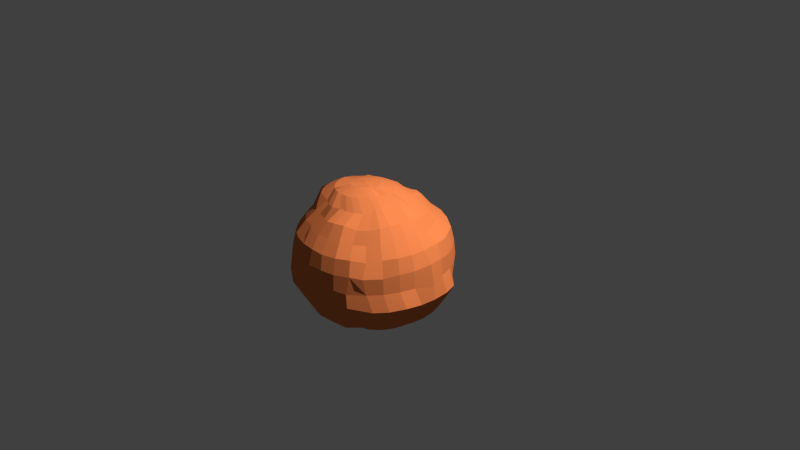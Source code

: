 # Source: rock.blend  (saved by Blender 2.76.0; exported with 4.5.12 LTS)
import bpy
from mathutils import Matrix  # noqa: F401  (used for matrix-valued properties, if any)

bpy.ops.wm.read_factory_settings(use_empty=True)
scene = bpy.context.scene
scene.name = 'Scene'

# ---- collections
col_collection_1 = bpy.data.collections.new('Collection 1'); scene.collection.children.link(col_collection_1)

# ---- materials (node trees are filled in below, after node groups)
mat_none = bpy.data.materials.new('None')
mat_none.alpha_threshold = 0.0
mat_none.use_transparent_shadow = False
mat_none.specular_color = (0.8, 0.8, 0.8)
mat_none.roughness = 0.5
mat_none.specular_intensity = 1.0
mat_material_001 = bpy.data.materials.new('Material.001')
mat_material_001.alpha_threshold = 0.0
mat_material_001.use_transparent_shadow = False
mat_material_001.diffuse_color = (0.8, 0.2132, 0.06689, 1.0)
mat_material_001.roughness = 0.5

# ---- material node trees

# ---- world
world_world = bpy.data.worlds.new('World'); scene.world = world_world
world_world.color = (0.05088, 0.05088, 0.05088)
world_world.use_sun_shadow = False
world_world.sun_shadow_jitter_overblur = 0.0
world_world.cycles.sampling_method = 'MANUAL'
world_world.cycles.sample_map_resolution = 256

# ---- cameras
cam_camera = bpy.data.cameras.new('Camera')
cam_camera.clip_end = 100.0
cam_camera.lens = 35.0
cam_camera.sensor_width = 32.0
cam_camera.sensor_height = 18.0
cam_camera.ortho_scale = 7.314
cam_camera.dof.focus_distance = 0.0
cam_camera.dof.aperture_fstop = 128.0

# ---- lights
light_lamp = bpy.data.lights.new('Lamp', 'SPOT')
light_lamp.transmission_factor = 0.0
light_lamp.cutoff_distance = 30.0
light_lamp.energy = 2000.0
light_lamp.shadow_buffer_clip_start = 1.001
light_lamp.shadow_soft_size = 0.1
light_lamp.shadow_maximum_resolution = 0.006
light_lamp.use_absolute_resolution = True
light_lamp.spot_size = 1.309
light_lamp.cycles.use_multiple_importance_sampling = False

# ---- meshes
me_sphere = bpy.data.meshes.new('Sphere')
me_sphere.from_pydata([(-0.9921, -0.2079, -0.001375), (-1.012, -0.00586, -0.001375), (-0.9921, -0.00586, -0.2034), (-0.9915, -0.2179, -0.206), (-0.5202, 0.9209, -0.007733), (-0.3326, 0.9449, -0.007733), (-0.3289, 0.9449, -0.04579), (-0.5129, 0.888, -0.08239), (-0.9196, -0.3944, -0.007733), (-0.9018, -0.3944, -0.188), (-0.6931, 0.8285, -0.007733), (-0.6824, 0.8285, -0.1161), (-0.8272, -0.5673, -0.007733), (-0.8112, -0.5673, -0.1699), (-0.8517, 0.7229, -0.001495), (-0.8311, 0.7042, -0.1457), (-0.7564, -0.7285, -0.007733), (-0.7428, -0.7285, -0.1457), (-0.8625, 0.5438, -0.001495), (-0.8465, 0.5438, -0.1637), (-0.5863, -0.7812, -0.04104), (-0.5756, -0.7812, -0.1494), (-0.9331, 0.3905, -0.001375), (-0.9147, 0.3905, -0.1881), (-0.4134, -0.8736, -0.04104), (-0.4061, -0.8736, -0.1157), (-0.9921, 0.1962, -0.001375), (-0.9725, 0.1962, -0.1996), (-0.2258, -0.9305, -0.04104), (-0.2221, -0.9305, -0.0791), (-0.3843, -0.8736, -0.1875), (-0.211, -0.9305, -0.1157), (-0.9337, 0.1862, -0.3966), (-0.9521, -0.01585, -0.4042), (-0.9337, -0.2179, -0.3966), (-0.3178, 0.9449, -0.08239), (-0.4911, 0.888, -0.1542), (-0.8493, -0.3944, -0.3613), (-0.6508, 0.8285, -0.2203), (-0.7639, -0.5673, -0.3259), (-0.6772, 0.6767, -0.2783), (-0.7026, -0.7285, -0.2783), (-0.8175, 0.5342, -0.3259), (-0.544, -0.7812, -0.2536), (-0.8792, 0.3805, -0.374), (-0.5995, 0.7956, -0.3164), (-0.6119, 0.6767, -0.4006), (-0.7407, -0.5769, -0.4697), (-0.6187, -0.7285, -0.4339), (-0.7407, 0.5342, -0.4697), (-0.4927, -0.7812, -0.3497), (-0.7908, 0.3805, -0.5395), (-0.3489, -0.8736, -0.2536), (-0.8398, 0.1862, -0.5722), (-0.193, -0.9305, -0.1494), (-0.8564, -0.01585, -0.5833), (-0.8398, -0.2179, -0.5722), (-0.2997, 0.9449, -0.1161), (-0.4557, 0.888, -0.2203), (-0.7639, -0.3944, -0.521), (-0.7135, 0.1862, -0.7262), (-0.7276, -0.01585, -0.7402), (-0.7135, -0.2179, -0.7262), (-0.2755, 0.9449, -0.1457), (-0.4081, 0.888, -0.2783), (-0.649, -0.3944, -0.661), (-0.5304, 0.8285, -0.4006), (-0.6373, -0.5769, -0.5957), (-0.5239, 0.6767, -0.5077), (-0.5493, -0.7285, -0.5077), (-0.6373, 0.5342, -0.5957), (-0.4236, -0.7812, -0.4339), (-0.6718, 0.3805, -0.6845), (-0.3013, -0.8736, -0.3116), (-0.1687, -0.9305, -0.179), (-0.5113, -0.5769, -0.6991), (-0.4422, -0.7285, -0.5957), (-0.4168, 0.6767, -0.5957), (-0.5113, 0.5342, -0.6991), (-0.3394, -0.7812, -0.503), (-0.5268, 0.3805, -0.8035), (-0.2434, -0.8736, -0.3592), (-0.5595, 0.1862, -0.8525), (-0.1391, -0.9305, -0.2033), (-0.5706, -0.01585, -0.8691), (-0.5595, -0.2179, -0.8525), (-0.2459, 0.9449, -0.1699), (-0.3501, 0.888, -0.3259), (-0.509, -0.3944, -0.7759), (-0.3326, 0.801, -0.4697), (-0.3915, -0.01585, -0.9648), (-0.3839, -0.2179, -0.9464), (-0.2122, 0.9449, -0.188), (-0.284, 0.888, -0.3613), (-0.4029, -0.4041, -0.8613), (-0.2366, 0.801, -0.521), (-0.3675, -0.5769, -0.7759), (-0.2945, 0.6767, -0.661), (-0.3199, -0.7285, -0.661), (-0.3675, 0.5342, -0.7759), (-0.2433, -0.7812, -0.5543), (-0.4169, 0.3705, -0.8919), (-0.1772, -0.8736, -0.3946), (-0.4267, 0.2164, -0.9464), (-0.1054, -0.9305, -0.2213), (-0.1619, 0.6767, -0.7013), (-0.2115, 0.5342, -0.8232), (-0.1873, -0.7285, -0.7013), (-0.1391, -0.7812, -0.5859), (-0.2802, 0.4007, -0.9464), (-0.1054, -0.8736, -0.4164), (-0.2917, 0.2064, -1.004), (-0.0688, -0.9305, -0.2324), (-0.2553, 0.03515, -1.044), (-0.2489, -0.2279, -1.004), (-0.1756, 0.9449, -0.1991), (-0.2122, 0.888, -0.3831), (-0.2296, -0.4041, -0.9139), (-0.1323, 0.801, -0.5526), (-0.2115, -0.5769, -0.8232), (-0.05328, 0.03515, -1.064), (-0.05328, -0.1669, -1.044), (-0.1375, 0.9449, -0.2028), (-0.1375, 0.888, -0.3904), (-0.01047, -0.3743, -0.9515), (-0.02395, 0.7681, -0.5633), (-0.01047, -0.5472, -0.859), (-0.02395, 0.6767, -0.7148), (-0.04932, -0.7285, -0.7148), (-0.06531, 0.5543, -0.8392), (-0.03074, -0.7812, -0.5966), (-0.09352, 0.4007, -0.9648), (-0.03074, -0.8736, -0.4237), (-0.09352, 0.2064, -1.024), (-0.03074, -0.9305, -0.2361), (0.1275, -0.6988, -0.7211), (0.07764, -0.7812, -0.5859), (0.0969, 0.5543, -0.8232), (0.09317, 0.4007, -0.9464), (0.04392, -0.8736, -0.4164), (0.1449, 0.2372, -1.025), (0.007318, -0.9305, -0.2324), (0.1488, 0.03515, -1.044), (0.1449, -0.1669, -1.025), (-0.09947, 0.9449, -0.1991), (-0.06287, 0.888, -0.3831), (0.1698, -0.3743, -0.9337), (0.08444, 0.7681, -0.5526), (0.1517, -0.5472, -0.8431), (0.07264, 0.7058, -0.7013), (0.3355, -0.1669, -0.9669), (0.3431, -0.3743, -0.8811), (0.008917, 0.888, -0.3613), (0.1887, 0.7681, -0.521), (0.3077, -0.5472, -0.7958), (0.2053, 0.7058, -0.661), (0.2213, -0.7285, -0.661), (0.2529, 0.5543, -0.7759), (0.1819, -0.7812, -0.5543), (0.3129, 0.4315, -0.9125), (0.1157, -0.8736, -0.3946), (0.3355, 0.2372, -0.9669), (0.04392, -0.9305, -0.2213), (0.3431, 0.03515, -0.9853), (-0.06287, 0.9449, -0.188), (0.2779, -0.7812, -0.503), (0.1819, -0.8736, -0.3592), (0.5046, 0.4221, -0.8241), (0.5111, 0.2372, -0.8731), (0.07764, -0.9305, -0.2033), (0.5222, 0.03515, -0.8896), (0.554, -0.1971, -0.8731), (-0.02914, 0.9449, -0.1699), (0.07508, 0.888, -0.3259), (0.5977, -0.3865, -0.799), (0.2847, 0.7681, -0.4697), (0.5075, -0.5892, -0.7023), (0.3689, 0.6438, -0.5957), (0.3435, -0.7285, -0.5957), (0.3966, 0.5543, -0.6991), (0.1331, 0.888, -0.2783), (0.3689, 0.7681, -0.4006), (0.6988, -0.4163, -0.6642), (0.6335, -0.5892, -0.5989), (0.4761, 0.6438, -0.5077), (0.5456, -0.7407, -0.5109), (0.564, 0.5251, -0.5957), (0.4541, -0.7773, -0.4126), (0.6925, 0.3919, -0.7051), (0.2399, -0.8736, -0.3116), (0.7079, 0.207, -0.7467), (0.1072, -0.9305, -0.179), (0.722, 0.004922, -0.7608), (0.7079, -0.1971, -0.7467), (0.0004195, 0.9449, -0.1457), (0.7852, 0.4013, -0.56), (0.8342, 0.207, -0.5928), (0.2874, -0.8736, -0.2536), (0.1315, -0.9305, -0.1494), (0.8508, 0.004922, -0.6038), (0.8342, -0.1971, -0.5928), (0.02468, 0.9449, -0.1161), (0.1807, 0.888, -0.2203), (0.8526, -0.3865, -0.5441), (0.438, 0.7681, -0.3164), (0.7369, -0.5892, -0.4729), (0.564, 0.6438, -0.4006), (0.6491, -0.7246, -0.4126), (0.642, 0.5342, -0.4697), (0.5417, -0.7773, -0.3617), (0.938, -0.3865, -0.3843), (0.8294, -0.573, -0.338), (0.4893, 0.7681, -0.2203), (0.6293, 0.6767, -0.2783), (0.7145, -0.6529, -0.2904), (0.7189, 0.5342, -0.3259), (0.5931, -0.7773, -0.2657), (0.8737, 0.4013, -0.3946), (0.4333, -0.8697, -0.1995), (0.9281, 0.207, -0.4172), (0.1495, -0.9305, -0.1157), (0.9465, 0.004922, -0.4248), (1.026, -0.2098, -0.4205), (0.04271, 0.9449, -0.08239), (0.216, 0.888, -0.1542), (0.4551, -0.8697, -0.1277), (0.1606, -0.9305, -0.0791), (0.9933, 0.2354, -0.2266), (1.005, 0.004922, -0.2305), (1.084, -0.2098, -0.2299), (0.05381, 0.9449, -0.04579), (0.2378, 0.888, -0.08239), (0.9673, -0.4001, -0.2), (0.4145, 0.856, -0.1161), (0.8767, -0.573, -0.182), (0.6767, 0.7041, -0.1457), (0.7547, -0.6529, -0.1577), (0.7733, 0.5616, -0.1699), (0.6247, -0.7773, -0.1615), (0.9355, 0.4297, -0.2151), (0.5387, 0.8285, -0.007733), (0.6649, 0.7132, -0.007733), (0.8927, -0.573, -0.01976), (0.7683, -0.6529, -0.01976), (0.7893, 0.5616, -0.007733), (0.6354, -0.7773, -0.05307), (0.9136, 0.3989, -0.007837), (0.4625, -0.8697, -0.05307), (1.013, 0.2354, -0.02839), (0.1643, -0.9305, -0.04104), (1.083, -0.03851, -0.01116), (1.08, -0.2239, -0.02029), (0.05756, 0.9449, -0.007733), (0.2452, 0.9209, -0.007733), (0.9851, -0.4001, -0.01976), (0.9531, 0.2046, 0.1904), (0.9652, -0.02587, 0.1942), (1.06, -0.2239, 0.1779), (0.05381, 0.9449, 0.03033), (0.2378, 0.9209, 0.06692), (0.9673, -0.4001, 0.1605), (0.4145, 0.856, 0.1007), (0.8767, -0.573, 0.1425), (0.6513, 0.7132, 0.1302), (0.7547, -0.6529, 0.1182), (0.7733, 0.5616, 0.1545), (0.6061, -0.7773, 0.08863), (0.8953, 0.3989, 0.1789), (0.4551, -0.8697, 0.02159), (0.1606, -0.9305, -0.002981), (0.8294, -0.573, 0.2984), (0.7145, -0.6529, 0.2508), (0.6111, 0.7132, 0.2629), (0.726, 0.5616, 0.3105), (0.5745, -0.7773, 0.1928), (0.8408, 0.3989, 0.3584), (0.4333, -0.8697, 0.09338), (0.8953, 0.2046, 0.3809), (0.1495, -0.9305, 0.03362), (0.9063, -0.02587, 0.3885), (1.002, -0.2239, 0.3685), (0.04271, 0.9778, 0.06692), (0.216, 0.9209, 0.1387), (0.9148, -0.4001, 0.3338), (0.3829, 0.856, 0.2049), (0.8105, -0.02587, 0.5676), (0.8923, -0.2406, 0.5532), (0.02468, 0.9778, 0.1007), (0.1807, 0.9209, 0.2049), (0.8294, -0.4001, 0.4935), (0.3315, 0.856, 0.25), (0.7525, -0.573, 0.4422), (0.5711, 0.7041, 0.3851), (0.6491, -0.6529, 0.3731), (0.6491, 0.5616, 0.4542), (0.5231, -0.7773, 0.2889), (0.7524, 0.3989, 0.5238), (0.398, -0.8697, 0.1595), (0.794, 0.1762, 0.5566), (0.1315, -0.9305, 0.06734), (0.5612, -0.6529, 0.4802), (0.4541, -0.7773, 0.3731), (0.5386, 0.5342, 0.5802), (0.626, 0.3705, 0.6688), (0.3504, -0.8697, 0.2175), (0.6931, 0.2176, 0.7875), (0.1072, -0.9305, 0.09691), (0.6817, -0.02587, 0.7246), (0.7659, -0.2406, 0.7072), (0.0004195, 0.9778, 0.1302), (0.1331, 0.9209, 0.2629), (0.7145, -0.4001, 0.6335), (0.3689, 0.801, 0.3342), (0.6491, -0.5014, 0.5682), (0.4761, 0.6767, 0.4923), (-0.02914, 0.9778, 0.1545), (0.07508, 0.9209, 0.3105), (0.5392, -0.1865, 0.9138), (0.4885, -0.3641, 0.8348), (0.2847, 0.801, 0.4033), (0.5231, -0.5014, 0.6716), (0.3689, 0.6767, 0.5802), (0.4541, -0.6529, 0.5682), (0.4126, 0.5342, 0.6836), (0.3699, -0.7773, 0.4422), (0.5064, 0.4119, 0.8121), (0.2924, -0.8697, 0.2651), (0.5392, 0.2176, 0.8611), (0.07764, -0.9305, 0.1212), (0.5502, 0.01556, 0.9304), (0.2935, 0.5742, 0.7838), (0.341, 0.4119, 0.9005), (0.2924, -0.7773, 0.4602), (0.1157, -0.8736, 0.3125), (0.3635, 0.2176, 0.9549), (0.04392, -0.9305, 0.1392), (0.3712, 0.01556, 0.9733), (0.3635, -0.1865, 0.9549), (-0.06287, 0.9778, 0.1725), (0.008917, 0.9209, 0.3458), (0.3288, -0.3641, 0.9201), (0.1887, 0.801, 0.4546), (0.2935, -0.5369, 0.8348), (0.2459, 0.7257, 0.6689), (0.3318, -0.6529, 0.6335), (0.173, -0.1865, 1.013), (0.1555, -0.3641, 0.9727), (-0.06287, 0.9209, 0.3676), (0.08444, 0.801, 0.4862), (0.1375, -0.5369, 0.8821), (0.1132, 0.7257, 0.7092), (0.1992, -0.7246, 0.6738), (0.1375, 0.5742, 0.8311), (0.1882, -0.7773, 0.4918), (0.1615, 0.4119, 0.9549), (0.04392, -0.8736, 0.3343), (0.1981, 0.2397, 1.013), (0.007318, -0.9305, 0.1503), (0.1769, 0.01556, 1.032), (-0.09947, 0.9778, 0.1836), (-0.03074, -0.7812, 0.5145), (-0.03074, -0.8736, 0.3416), (-0.0001085, 0.434, 0.9733), (-0.0001085, 0.2397, 1.032), (-0.03074, -0.9305, 0.154), (-0.0001085, 0.03761, 1.052), (-0.0001085, -0.1645, 1.032), (-0.1375, 0.9778, 0.1874), (-0.1375, 0.9209, 0.3749), (-0.02473, -0.3641, 0.9905), (-0.02395, 0.801, 0.4969), (-0.02473, -0.5369, 0.898), (0.0006385, 0.7167, 0.7228), (-0.04932, -0.7285, 0.6994), (-0.02473, 0.5742, 0.8471), (-0.2122, 0.9209, 0.3676), (-0.1323, 0.801, 0.5372), (-0.1624, -0.3331, 0.9789), (-0.2115, -0.5769, 0.8078), (-0.1619, 0.6767, 0.6349), (-0.1873, -0.7285, 0.6858), (-0.1869, 0.5742, 0.8311), (-0.1391, -0.7812, 0.5039), (-0.1868, 0.434, 0.9549), (-0.1054, -0.8736, 0.3343), (-0.1983, 0.2397, 1.013), (-0.0688, -0.9305, 0.1503), (-0.2022, 0.03761, 1.032), (-0.1983, -0.1645, 1.065), (-0.1756, 0.9778, 0.1836), (-0.3663, 0.434, 0.9005), (-0.3889, 0.2397, 0.9549), (-0.1772, -0.8736, 0.3125), (-0.1054, -0.9305, 0.1392), (-0.3965, 0.03761, 1.026), (-0.3889, -0.1645, 1.008), (-0.2122, 0.9778, 0.1725), (-0.284, 0.9209, 0.3458), (-0.3603, -0.3731, 0.8521), (-0.2366, 0.801, 0.5055), (-0.3433, -0.5557, 0.7604), (-0.2945, 0.6767, 0.5946), (-0.3199, -0.7285, 0.6455), (-0.3433, 0.5555, 0.7095), (-0.2433, -0.7812, 0.4722), (-0.5201, -0.3731, 0.7667), (-0.487, -0.5557, 0.6836), (-0.3326, 0.801, 0.4542), (-0.3926, 0.6979, 0.5802), (-0.4422, -0.7285, 0.5802), (-0.487, 0.5555, 0.6836), (-0.3394, -0.7812, 0.4209), (-0.5572, 0.3926, 0.7878), (-0.2433, -0.8736, 0.2771), (-0.59, 0.1983, 0.8368), (-0.1391, -0.9305, 0.1212), (-0.5821, 0.006174, 0.8598), (-0.571, -0.1959, 0.8433), (-0.2459, 0.9449, 0.1545), (-0.3501, 0.9209, 0.3105), (-0.3013, -0.8736, 0.2296), (-0.1687, -0.9305, 0.09691), (-0.725, 0.2082, 0.717), (-0.739, 0.006174, 0.731), (-0.725, -0.1959, 0.717), (-0.2755, 0.9449, 0.1302), (-0.4081, 0.9209, 0.2629), (-0.6601, -0.3731, 0.6518), (-0.5304, 0.8285, 0.3851), (-0.6373, -0.5769, 0.5802), (-0.4814, 0.7076, 0.4985), (-0.5493, -0.7285, 0.4923), (-0.613, 0.5555, 0.5802), (-0.4236, -0.7812, 0.3518), (-0.7022, 0.3926, 0.6688), (-0.7407, -0.5769, 0.4542), (-0.6373, -0.7285, 0.3851), (-0.5936, 0.6863, 0.3914), (-0.6981, 0.5651, 0.4604), (-0.4927, -0.7812, 0.2676), (-0.8023, 0.4026, 0.5303), (-0.3489, -0.8736, 0.1716), (-0.8513, 0.2082, 0.563), (-0.193, -0.9305, 0.06734), (-0.8678, 0.006174, 0.5741), (-0.8513, -0.1959, 0.563), (-0.2997, 0.9449, 0.1007), (-0.4557, 0.9209, 0.2049), (-0.775, -0.3731, 0.5118), (-0.5995, 0.8285, 0.3009), (-0.908, 0.01619, 0.395), (-0.8896, -0.1859, 0.3874), (-0.3178, 0.9449, 0.06692), (-0.4911, 0.9209, 0.1387), (-0.831, -0.3847, 0.3521), (-0.6508, 0.8285, 0.2049), (-0.7639, -0.5673, 0.3105), (-0.6589, 0.6863, 0.2691), (-0.7026, -0.7285, 0.2629), (-0.7992, 0.5438, 0.3167), (-0.544, -0.7812, 0.1716), (-0.8907, 0.4026, 0.3648), (-0.3843, -0.8736, 0.1054), (-0.8896, 0.2183, 0.3874), (-0.211, -0.9305, 0.03362), (-0.8381, 0.7229, 0.1365), (-0.8465, 0.5438, 0.1607), (-0.7428, -0.7285, 0.1302), (-0.5756, -0.7812, 0.06734), (-0.9703, 0.3805, 0.1853), (-0.4061, -0.8736, 0.03362), (-0.9725, 0.1962, 0.1968), (-0.2221, -0.9305, -0.002981), (-0.9921, -0.00586, 0.2007), (-0.9725, -0.2079, 0.1968), (-0.3289, 0.9449, 0.03033), (-0.5129, 0.9209, 0.06692), (-0.8835, -0.3847, 0.1787), (-0.6824, 0.8285, 0.1007), (-0.8112, -0.5673, 0.1545), (-0.1375, 0.9642, -0.007733), (-0.03074, -0.9497, -0.04104)], [], [(0, 1, 2, 3), (4, 5, 6, 7), (8, 0, 3, 9), (10, 4, 7, 11), (12, 8, 9, 13), (14, 10, 11, 15), (16, 12, 13, 17), (18, 14, 15, 19), (20, 16, 17, 21), (22, 18, 19, 23), (24, 20, 21, 25), (26, 22, 23, 27), (28, 24, 25, 29), (1, 26, 27, 2), (29, 25, 30, 31), (2, 27, 32, 33), (3, 2, 33, 34), (7, 6, 35, 36), (9, 3, 34, 37), (11, 7, 36, 38), (13, 9, 37, 39), (15, 11, 38, 40), (17, 13, 39, 41), (19, 15, 40, 42), (21, 17, 41, 43), (23, 19, 42, 44), (25, 21, 43, 30), (27, 23, 44, 32), (40, 38, 45, 46), (41, 39, 47, 48), (42, 40, 46, 49), (43, 41, 48, 50), (44, 42, 49, 51), (30, 43, 50, 52), (32, 44, 51, 53), (31, 30, 52, 54), (33, 32, 53, 55), (34, 33, 55, 56), (36, 35, 57, 58), (37, 34, 56, 59), (38, 36, 58, 45), (39, 37, 59, 47), (55, 53, 60, 61), (56, 55, 61, 62), (58, 57, 63, 64), (59, 56, 62, 65), (45, 58, 64, 66), (47, 59, 65, 67), (46, 45, 66, 68), (48, 47, 67, 69), (49, 46, 68, 70), (50, 48, 69, 71), (51, 49, 70, 72), (52, 50, 71, 73), (53, 51, 72, 60), (54, 52, 73, 74), (69, 67, 75, 76), (70, 68, 77, 78), (71, 69, 76, 79), (72, 70, 78, 80), (73, 71, 79, 81), (60, 72, 80, 82), (74, 73, 81, 83), (61, 60, 82, 84), (62, 61, 84, 85), (64, 63, 86, 87), (65, 62, 85, 88), (66, 64, 87, 89), (67, 65, 88, 75), (68, 66, 89, 77), (85, 84, 90, 91), (87, 86, 92, 93), (88, 85, 91, 94), (89, 87, 93, 95), (75, 88, 94, 96), (77, 89, 95, 97), (76, 75, 96, 98), (78, 77, 97, 99), (79, 76, 98, 100), (80, 78, 99, 101), (81, 79, 100, 102), (82, 80, 101, 103), (83, 81, 102, 104), (84, 82, 103, 90), (99, 97, 105, 106), (100, 98, 107, 108), (101, 99, 106, 109), (102, 100, 108, 110), (103, 101, 109, 111), (104, 102, 110, 112), (90, 103, 111, 113), (91, 90, 113, 114), (93, 92, 115, 116), (94, 91, 114, 117), (95, 93, 116, 118), (96, 94, 117, 119), (97, 95, 118, 105), (98, 96, 119, 107), (114, 113, 120, 121), (116, 115, 122, 123), (117, 114, 121, 124), (118, 116, 123, 125), (119, 117, 124, 126), (105, 118, 125, 127), (107, 119, 126, 128), (106, 105, 127, 129), (108, 107, 128, 130), (109, 106, 129, 131), (110, 108, 130, 132), (111, 109, 131, 133), (112, 110, 132, 134), (113, 111, 133, 120), (130, 128, 135, 136), (131, 129, 137, 138), (132, 130, 136, 139), (133, 131, 138, 140), (134, 132, 139, 141), (120, 133, 140, 142), (121, 120, 142, 143), (123, 122, 144, 145), (124, 121, 143, 146), (125, 123, 145, 147), (126, 124, 146, 148), (127, 125, 147, 149), (128, 126, 148, 135), (129, 127, 149, 137), (146, 143, 150, 151), (147, 145, 152, 153), (148, 146, 151, 154), (149, 147, 153, 155), (135, 148, 154, 156), (137, 149, 155, 157), (136, 135, 156, 158), (138, 137, 157, 159), (139, 136, 158, 160), (140, 138, 159, 161), (141, 139, 160, 162), (142, 140, 161, 163), (143, 142, 163, 150), (145, 144, 164, 152), (160, 158, 165, 166), (161, 159, 167, 168), (162, 160, 166, 169), (163, 161, 168, 170), (150, 163, 170, 171), (152, 164, 172, 173), (151, 150, 171, 174), (153, 152, 173, 175), (154, 151, 174, 176), (155, 153, 175, 177), (156, 154, 176, 178), (157, 155, 177, 179), (158, 156, 178, 165), (159, 157, 179, 167), (175, 173, 180, 181), (176, 174, 182, 183), (177, 175, 181, 184), (178, 176, 183, 185), (179, 177, 184, 186), (165, 178, 185, 187), (167, 179, 186, 188), (166, 165, 187, 189), (168, 167, 188, 190), (169, 166, 189, 191), (170, 168, 190, 192), (171, 170, 192, 193), (173, 172, 194, 180), (174, 171, 193, 182), (190, 188, 195, 196), (191, 189, 197, 198), (192, 190, 196, 199), (193, 192, 199, 200), (180, 194, 201, 202), (182, 193, 200, 203), (181, 180, 202, 204), (183, 182, 203, 205), (184, 181, 204, 206), (185, 183, 205, 207), (186, 184, 206, 208), (187, 185, 207, 209), (188, 186, 208, 195), (189, 187, 209, 197), (205, 203, 210, 211), (206, 204, 212, 213), (207, 205, 211, 214), (208, 206, 213, 215), (209, 207, 214, 216), (195, 208, 215, 217), (197, 209, 216, 218), (196, 195, 217, 219), (198, 197, 218, 220), (199, 196, 219, 221), (200, 199, 221, 222), (202, 201, 223, 224), (203, 200, 222, 210), (204, 202, 224, 212), (220, 218, 225, 226), (221, 219, 227, 228), (222, 221, 228, 229), (224, 223, 230, 231), (210, 222, 229, 232), (212, 224, 231, 233), (211, 210, 232, 234), (213, 212, 233, 235), (214, 211, 234, 236), (215, 213, 235, 237), (216, 214, 236, 238), (217, 215, 237, 239), (218, 216, 238, 225), (219, 217, 239, 227), (235, 233, 240, 241), (236, 234, 242, 243), (237, 235, 241, 244), (238, 236, 243, 245), (239, 237, 244, 246), (225, 238, 245, 247), (227, 239, 246, 248), (226, 225, 247, 249), (228, 227, 248, 250), (229, 228, 250, 251), (231, 230, 252, 253), (232, 229, 251, 254), (233, 231, 253, 240), (234, 232, 254, 242), (250, 248, 255, 256), (251, 250, 256, 257), (253, 252, 258, 259), (254, 251, 257, 260), (240, 253, 259, 261), (242, 254, 260, 262), (241, 240, 261, 263), (243, 242, 262, 264), (244, 241, 263, 265), (245, 243, 264, 266), (246, 244, 265, 267), (247, 245, 266, 268), (248, 246, 267, 255), (249, 247, 268, 269), (264, 262, 270, 271), (265, 263, 272, 273), (266, 264, 271, 274), (267, 265, 273, 275), (268, 266, 274, 276), (255, 267, 275, 277), (269, 268, 276, 278), (256, 255, 277, 279), (257, 256, 279, 280), (259, 258, 281, 282), (260, 257, 280, 283), (261, 259, 282, 284), (262, 260, 283, 270), (263, 261, 284, 272), (280, 279, 285, 286), (282, 281, 287, 288), (283, 280, 286, 289), (284, 282, 288, 290), (270, 283, 289, 291), (272, 284, 290, 292), (271, 270, 291, 293), (273, 272, 292, 294), (274, 271, 293, 295), (275, 273, 294, 296), (276, 274, 295, 297), (277, 275, 296, 298), (278, 276, 297, 299), (279, 277, 298, 285), (295, 293, 300, 301), (296, 294, 302, 303), (297, 295, 301, 304), (298, 296, 303, 305), (299, 297, 304, 306), (285, 298, 305, 307), (286, 285, 307, 308), (288, 287, 309, 310), (289, 286, 308, 311), (290, 288, 310, 312), (291, 289, 311, 313), (292, 290, 312, 314), (293, 291, 313, 300), (294, 292, 314, 302), (310, 309, 315, 316), (311, 308, 317, 318), (312, 310, 316, 319), (313, 311, 318, 320), (314, 312, 319, 321), (300, 313, 320, 322), (302, 314, 321, 323), (301, 300, 322, 324), (303, 302, 323, 325), (304, 301, 324, 326), (305, 303, 325, 327), (306, 304, 326, 328), (307, 305, 327, 329), (308, 307, 329, 317), (325, 323, 330, 331), (326, 324, 332, 333), (327, 325, 331, 334), (328, 326, 333, 335), (329, 327, 334, 336), (317, 329, 336, 337), (316, 315, 338, 339), (318, 317, 337, 340), (319, 316, 339, 341), (320, 318, 340, 342), (321, 319, 341, 343), (322, 320, 342, 344), (323, 321, 343, 330), (324, 322, 344, 332), (340, 337, 345, 346), (341, 339, 347, 348), (342, 340, 346, 349), (343, 341, 348, 350), (344, 342, 349, 351), (330, 343, 350, 352), (332, 344, 351, 353), (331, 330, 352, 354), (333, 332, 353, 355), (334, 331, 354, 356), (335, 333, 355, 357), (336, 334, 356, 358), (337, 336, 358, 345), (339, 338, 359, 347), (355, 353, 360, 361), (356, 354, 362, 363), (357, 355, 361, 364), (358, 356, 363, 365), (345, 358, 365, 366), (347, 359, 367, 368), (346, 345, 366, 369), (348, 347, 368, 370), (349, 346, 369, 371), (350, 348, 370, 372), (351, 349, 371, 373), (352, 350, 372, 374), (353, 351, 373, 360), (354, 352, 374, 362), (370, 368, 375, 376), (371, 369, 377, 378), (372, 370, 376, 379), (373, 371, 378, 380), (374, 372, 379, 381), (360, 373, 380, 382), (362, 374, 381, 383), (361, 360, 382, 384), (363, 362, 383, 385), (364, 361, 384, 386), (365, 363, 385, 387), (366, 365, 387, 388), (368, 367, 389, 375), (369, 366, 388, 377), (385, 383, 390, 391), (386, 384, 392, 393), (387, 385, 391, 394), (388, 387, 394, 395), (375, 389, 396, 397), (377, 388, 395, 398), (376, 375, 397, 399), (378, 377, 398, 400), (379, 376, 399, 401), (380, 378, 400, 402), (381, 379, 401, 403), (382, 380, 402, 404), (383, 381, 403, 390), (384, 382, 404, 392), (400, 398, 405, 406), (401, 399, 407, 408), (402, 400, 406, 409), (403, 401, 408, 410), (404, 402, 409, 411), (390, 403, 410, 412), (392, 404, 411, 413), (391, 390, 412, 414), (393, 392, 413, 415), (394, 391, 414, 416), (395, 394, 416, 417), (397, 396, 418, 419), (398, 395, 417, 405), (399, 397, 419, 407), (415, 413, 420, 421), (416, 414, 422, 423), (417, 416, 423, 424), (419, 418, 425, 426), (405, 417, 424, 427), (407, 419, 426, 428), (406, 405, 427, 429), (408, 407, 428, 430), (409, 406, 429, 431), (410, 408, 430, 432), (411, 409, 431, 433), (412, 410, 432, 434), (413, 411, 433, 420), (414, 412, 434, 422), (431, 429, 435, 436), (432, 430, 437, 438), (433, 431, 436, 439), (434, 432, 438, 440), (420, 433, 439, 441), (422, 434, 440, 442), (421, 420, 441, 443), (423, 422, 442, 444), (424, 423, 444, 445), (426, 425, 446, 447), (427, 424, 445, 448), (428, 426, 447, 449), (429, 427, 448, 435), (430, 428, 449, 437), (445, 444, 450, 451), (447, 446, 452, 453), (448, 445, 451, 454), (449, 447, 453, 455), (435, 448, 454, 456), (437, 449, 455, 457), (436, 435, 456, 458), (438, 437, 457, 459), (439, 436, 458, 460), (440, 438, 459, 461), (441, 439, 460, 462), (442, 440, 461, 463), (443, 441, 462, 464), (444, 442, 463, 450), (459, 457, 465, 466), (460, 458, 467, 468), (461, 459, 466, 469), (462, 460, 468, 470), (463, 461, 469, 471), (464, 462, 470, 472), (450, 463, 471, 473), (451, 450, 473, 474), (453, 452, 475, 476), (454, 451, 474, 477), (455, 453, 476, 478), (456, 454, 477, 479), (457, 455, 478, 465), (458, 456, 479, 467), (5, 480, 6), (481, 28, 29), (6, 480, 35), (481, 29, 31), (35, 480, 57), (481, 31, 54), (57, 480, 63), (481, 54, 74), (63, 480, 86), (481, 74, 83), (86, 480, 92), (481, 83, 104), (92, 480, 115), (481, 104, 112), (115, 480, 122), (481, 112, 134), (122, 480, 144), (481, 134, 141), (144, 480, 164), (481, 141, 162), (164, 480, 172), (481, 162, 169), (172, 480, 194), (481, 169, 191), (194, 480, 201), (481, 191, 198), (201, 480, 223), (481, 198, 220), (223, 480, 230), (481, 220, 226), (230, 480, 252), (481, 226, 249), (252, 480, 258), (481, 249, 269), (258, 480, 281), (481, 269, 278), (481, 278, 299), (281, 480, 287), (287, 480, 309), (481, 299, 306), (309, 480, 315), (481, 306, 328), (315, 480, 338), (481, 328, 335), (338, 480, 359), (481, 335, 357), (359, 480, 367), (481, 357, 364), (367, 480, 389), (481, 364, 386), (389, 480, 396), (481, 386, 393), (396, 480, 418), (481, 393, 415), (418, 480, 425), (481, 415, 421), (425, 480, 446), (481, 421, 443), (446, 480, 452), (481, 443, 464), (452, 480, 475), (481, 464, 472), (474, 473, 1, 0), (476, 475, 5, 4), (477, 474, 0, 8), (478, 476, 4, 10), (479, 477, 8, 12), (465, 478, 10, 14), (467, 479, 12, 16), (466, 465, 14, 18), (468, 467, 16, 20), (469, 466, 18, 22), (470, 468, 20, 24), (471, 469, 22, 26), (472, 470, 24, 28), (473, 471, 26, 1), (475, 480, 5), (481, 472, 28)])
me_sphere.polygons.foreach_set('use_smooth', [True] * 512)
me_sphere.polygons.foreach_set('material_index', [1, 1, 1, 1, 1, 1, 1, 1, 1, 1, 1, 1, 1, 1, 1, 1, 1, 1, 1, 1, 1, 1, 1, 1, 1, 1, 1, 1, 1, 1, 1, 1, 1, 1, 1, 1, 1, 1, 1, 1, 1, 1, 1, 1, 1, 1, 1, 1, 1, 1, 1, 1, 1, 1, 1, 1, 1, 1, 1, 1, 1, 1, 1, 1, 1, 1, 1, 1, 1, 1, 1, 1, 1, 1, 1, 1, 1, 1, 1, 1, 1, 1, 1, 1, 1, 1, 1, 1, 1, 1, 1, 1, 1, 1, 1, 1, 1, 1, 1, 1, 1, 1, 1, 1, 1, 1, 1, 1, 1, 1, 1, 1, 1, 1, 1, 1, 1, 1, 1, 1, 1, 1, 1, 1, 1, 1, 1, 1, 1, 1, 1, 1, 1, 1, 1, 1, 1, 1, 1, 1, 1, 1, 1, 1, 1, 1, 1, 1, 1, 1, 1, 1, 1, 1, 1, 1, 1, 1, 1, 1, 1, 1, 1, 1, 1, 1, 1, 1, 1, 1, 1, 1, 1, 1, 1, 1, 1, 1, 1, 1, 1, 1, 1, 1, 1, 1, 1, 1, 1, 1, 1, 1, 1, 1, 1, 1, 1, 1, 1, 1, 1, 1, 1, 1, 1, 1, 1, 1, 1, 1, 1, 1, 1, 1, 1, 1, 1, 1, 1, 1, 1, 1, 1, 1, 1, 1, 1, 1, 1, 1, 1, 1, 1, 1, 1, 1, 1, 1, 1, 1, 1, 1, 1, 1, 1, 1, 1, 1, 1, 1, 1, 1, 1, 1, 1, 1, 1, 1, 1, 1, 1, 1, 1, 1, 1, 1, 1, 1, 1, 1, 1, 1, 1, 1, 1, 1, 1, 1, 1, 1, 1, 1, 1, 1, 1, 1, 1, 1, 1, 1, 1, 1, 1, 1, 1, 1, 1, 1, 1, 1, 1, 1, 1, 1, 1, 1, 1, 1, 1, 1, 1, 1, 1, 1, 1, 1, 1, 1, 1, 1, 1, 1, 1, 1, 1, 1, 1, 1, 1, 1, 1, 1, 1, 1, 1, 1, 1, 1, 1, 1, 1, 1, 1, 1, 1, 1, 1, 1, 1, 1, 1, 1, 1, 1, 1, 1, 1, 1, 1, 1, 1, 1, 1, 1, 1, 1, 1, 1, 1, 1, 1, 1, 1, 1, 1, 1, 1, 1, 1, 1, 1, 1, 1, 1, 1, 1, 1, 1, 1, 1, 1, 1, 1, 1, 1, 1, 1, 1, 1, 1, 1, 1, 1, 1, 1, 1, 1, 1, 1, 1, 1, 1, 1, 1, 1, 1, 1, 1, 1, 1, 1, 1, 1, 1, 1, 1, 1, 1, 1, 1, 1, 1, 1, 1, 1, 1, 1, 1, 1, 1, 1, 1, 1, 1, 1, 1, 1, 1, 1, 1, 1, 1, 1, 1, 1, 1, 1, 1, 1, 1, 1, 1, 1, 1, 1, 1, 1, 1, 1, 1, 1, 1, 1, 1, 1, 1, 1, 1, 1, 1, 1, 1, 1, 1, 1, 1, 1, 1, 1, 1, 1, 1, 1, 1, 1, 1, 1, 1, 1, 1, 1, 1, 1, 1, 1, 1, 1, 1, 1, 1, 1, 1])
_k = set([(0, 1), (0, 3), (0, 8), (0, 474), (1, 2), (1, 26), (1, 473), (2, 3), (2, 27), (2, 33), (3, 9), (3, 34), (4, 5), (4, 7), (4, 10), (4, 476), (5, 6), (5, 475), (5, 480), (6, 7), (6, 35), (6, 480), (7, 11), (7, 36), (8, 9), (8, 12), (8, 477), (9, 13), (9, 37), (10, 11), (10, 14), (10, 478), (11, 15), (11, 38), (12, 13), (12, 16), (12, 479), (13, 17), (13, 39), (14, 15), (14, 18), (14, 465), (15, 19), (15, 40), (16, 17), (16, 20), (16, 467), (17, 21), (17, 41), (18, 19), (18, 22), (18, 466), (19, 23), (19, 42), (20, 21), (20, 24), (20, 468), (21, 25), (21, 43), (22, 23), (22, 26), (22, 469), (23, 27), (23, 44), (24, 25), (24, 28), (24, 470), (25, 29), (25, 30), (26, 27), (26, 471), (27, 32), (28, 29), (28, 472), (28, 481), (29, 31), (29, 481), (30, 31), (30, 43), (30, 52), (31, 54), (31, 481), (32, 33), (32, 44), (32, 53), (33, 34), (33, 55), (34, 37), (34, 56), (35, 36), (35, 57), (35, 480), (36, 38), (36, 58), (37, 39), (37, 59), (38, 40), (38, 45), (39, 41), (39, 47), (40, 42), (40, 46), (41, 43), (41, 48), (42, 44), (42, 49), (43, 50), (44, 51), (45, 46), (45, 58), (45, 66), (46, 49), (46, 68), (47, 48), (47, 59), (47, 67), (48, 50), (48, 69), (49, 51), (49, 70), (50, 52), (50, 71), (51, 53), (51, 72), (52, 54), (52, 73), (53, 55), (53, 60), (54, 74), (54, 481), (55, 56), (55, 61), (56, 59), (56, 62), (57, 58), (57, 63), (57, 480), (58, 64), (59, 65), (60, 61), (60, 72), (60, 82), (61, 62), (61, 84), (62, 65), (62, 85), (63, 64), (63, 86), (63, 480), (64, 66), (64, 87), (65, 67), (65, 88), (66, 68), (66, 89), (67, 69), (67, 75), (68, 70), (68, 77), (69, 71), (69, 76), (70, 72), (70, 78), (71, 73), (71, 79), (72, 80), (73, 74), (73, 81), (74, 83), (74, 481), (75, 76), (75, 88), (75, 96), (76, 79), (76, 98), (77, 78), (77, 89), (77, 97), (78, 80), (78, 99), (79, 81), (79, 100), (80, 82), (80, 101), (81, 83), (81, 102), (82, 84), (82, 103), (83, 104), (83, 481), (84, 85), (84, 90), (85, 88), (85, 91), (86, 87), (86, 92), (86, 480), (87, 89), (87, 93), (88, 94), (89, 95), (90, 91), (90, 103), (90, 113), (91, 94), (91, 114), (92, 93), (92, 115), (92, 480), (93, 95), (93, 116), (94, 96), (94, 117), (95, 97), (95, 118), (96, 98), (96, 119), (97, 99), (97, 105), (98, 100), (98, 107), (99, 101), (99, 106), (100, 102), (100, 108), (101, 103), (101, 109), (102, 104), (102, 110), (103, 111), (104, 112), (104, 481), (105, 106), (105, 118), (105, 127), (106, 109), (106, 129), (107, 108), (107, 119), (107, 128), (108, 110), (108, 130), (109, 111), (109, 131), (110, 112), (110, 132), (111, 113), (111, 133), (112, 134), (112, 481), (113, 114), (113, 120), (114, 117), (114, 121), (115, 116), (115, 122), (115, 480), (116, 118), (116, 123), (117, 119), (117, 124), (118, 125), (119, 126), (120, 121), (120, 133), (120, 142), (121, 124), (121, 143), (122, 123), (122, 144), (122, 480), (123, 125), (123, 145), (124, 126), (124, 146), (125, 127), (125, 147), (126, 128), (126, 148), (127, 129), (127, 149), (128, 130), (128, 135), (129, 131), (129, 137), (130, 132), (130, 136), (131, 133), (131, 138), (132, 134), (132, 139), (133, 140), (134, 141), (134, 481), (135, 136), (135, 148), (135, 156), (136, 139), (136, 158), (137, 138), (137, 149), (137, 157), (138, 140), (138, 159), (139, 141), (139, 160), (140, 142), (140, 161), (141, 162), (141, 481), (142, 143), (142, 163), (143, 146), (143, 150), (144, 145), (144, 164), (144, 480), (145, 147), (145, 152), (146, 148), (146, 151), (147, 149), (147, 153), (148, 154), (149, 155), (150, 151), (150, 163), (150, 171), (151, 154), (151, 174), (152, 153), (152, 164), (152, 173), (153, 155), (153, 175), (154, 156), (154, 176), (155, 157), (155, 177), (156, 158), (156, 178), (157, 159), (157, 179), (158, 160), (158, 165), (159, 161), (159, 167), (160, 162), (160, 166), (161, 163), (161, 168), (162, 169), (162, 481), (163, 170), (164, 172), (164, 480), (165, 166), (165, 178), (165, 187), (166, 169), (166, 189), (167, 168), (167, 179), (167, 188), (168, 170), (168, 190), (169, 191), (169, 481), (170, 171), (170, 192), (171, 174), (171, 193), (172, 173), (172, 194), (172, 480), (173, 175), (173, 180), (174, 176), (174, 182), (175, 177), (175, 181), (176, 178), (176, 183), (177, 179), (177, 184), (178, 185), (179, 186), (180, 181), (180, 194), (180, 202), (181, 184), (181, 204), (182, 183), (182, 193), (182, 203), (183, 185), (183, 205), (184, 186), (184, 206), (185, 187), (185, 207), (186, 188), (186, 208), (187, 189), (187, 209), (188, 190), (188, 195), (189, 191), (189, 197), (190, 192), (190, 196), (191, 198), (191, 481), (192, 193), (192, 199), (193, 200), (194, 201), (194, 480), (195, 196), (195, 208), (195, 217), (196, 199), (196, 219), (197, 198), (197, 209), (197, 218), (198, 220), (198, 481), (199, 200), (199, 221), (200, 203), (200, 222), (201, 202), (201, 223), (201, 480), (202, 204), (202, 224), (203, 205), (203, 210), (204, 206), (204, 212), (205, 207), (205, 211), (206, 208), (206, 213), (207, 209), (207, 214), (208, 215), (209, 216), (210, 211), (210, 222), (210, 232), (211, 214), (211, 234), (212, 213), (212, 224), (212, 233), (213, 215), (213, 235), (214, 216), (214, 236), (215, 217), (215, 237), (216, 218), (216, 238), (217, 219), (217, 239), (218, 220), (218, 225), (219, 221), (219, 227), (220, 226), (220, 481), (221, 222), (221, 228), (222, 229), (223, 224), (223, 230), (223, 480), (224, 231), (225, 226), (225, 238), (225, 247), (226, 249), (226, 481), (227, 228), (227, 239), (227, 248), (228, 229), (228, 250), (229, 232), (229, 251), (230, 231), (230, 252), (230, 480), (231, 233), (231, 253), (232, 234), (232, 254), (233, 235), (233, 240), (234, 236), (234, 242), (235, 237), (235, 241), (236, 238), (236, 243), (237, 239), (237, 244), (238, 245), (239, 246), (240, 241), (240, 253), (240, 261), (241, 244), (241, 263), (242, 243), (242, 254), (242, 262), (243, 245), (243, 264), (244, 246), (244, 265), (245, 247), (245, 266), (246, 248), (246, 267), (247, 249), (247, 268), (248, 250), (248, 255), (249, 269), (249, 481), (250, 251), (250, 256), (251, 254), (251, 257), (252, 253), (252, 258), (252, 480), (253, 259), (255, 256), (255, 267), (255, 277), (256, 257), (256, 279), (257, 260), (257, 280), (258, 259), (258, 281), (258, 480), (259, 261), (259, 282), (260, 262), (261, 263), (261, 284), (262, 264), (262, 270), (263, 265), (263, 272), (264, 266), (264, 271), (265, 267), (265, 273), (266, 268), (266, 274), (267, 275), (268, 269), (268, 276), (269, 278), (269, 481), (270, 271), (270, 283), (270, 291), (271, 274), (271, 293), (272, 273), (272, 284), (272, 292), (273, 275), (273, 294), (274, 276), (274, 295), (275, 277), (275, 296), (276, 278), (276, 297), (277, 279), (277, 298), (278, 299), (278, 481), (279, 280), (279, 285), (280, 283), (280, 286), (281, 282), (281, 287), (281, 480), (282, 284), (282, 288), (283, 289), (284, 290), (285, 286), (285, 298), (285, 307), (286, 289), (286, 308), (287, 288), (287, 309), (287, 480), (288, 290), (288, 310), (289, 291), (289, 311), (290, 292), (290, 312), (291, 293), (291, 313), (292, 294), (292, 314), (293, 295), (293, 300), (294, 296), (294, 302), (295, 297), (295, 301), (296, 298), (296, 303), (297, 299), (297, 304), (298, 305), (299, 306), (299, 481), (300, 301), (300, 313), (300, 322), (301, 304), (301, 324), (302, 303), (302, 314), (302, 323), (303, 305), (303, 325), (304, 306), (304, 326), (305, 307), (305, 327), (306, 328), (306, 481), (307, 308), (307, 329), (308, 311), (308, 317), (309, 310), (309, 315), (309, 480), (310, 312), (310, 316), (311, 313), (311, 318), (312, 314), (312, 319), (313, 320), (314, 321), (315, 316), (315, 338), (315, 480), (316, 319), (316, 339), (317, 318), (317, 329), (317, 337), (318, 320), (318, 340), (319, 321), (319, 341), (320, 322), (320, 342), (321, 323), (321, 343), (322, 324), (322, 344), (323, 325), (323, 330), (324, 326), (324, 332), (325, 327), (325, 331), (326, 328), (326, 333), (327, 329), (327, 334), (328, 335), (328, 481), (329, 336), (330, 331), (330, 343), (330, 352), (331, 334), (331, 354), (332, 333), (332, 344), (332, 353), (333, 335), (333, 355), (334, 336), (334, 356), (335, 357), (335, 481), (336, 337), (336, 358), (337, 340), (337, 345), (338, 339), (338, 359), (338, 480), (339, 341), (339, 347), (340, 342), (340, 346), (341, 343), (341, 348), (342, 344), (342, 349), (343, 350), (344, 351), (345, 346), (345, 358), (345, 366), (346, 349), (346, 369), (347, 348), (347, 359), (347, 368), (348, 350), (348, 370), (349, 351), (349, 371), (350, 352), (350, 372), (351, 353), (351, 373), (352, 354), (352, 374), (353, 355), (353, 360), (354, 356), (354, 362), (355, 357), (355, 361), (356, 358), (356, 363), (357, 364), (357, 481), (358, 365), (359, 367), (359, 480), (360, 361), (360, 373), (360, 382), (361, 364), (361, 384), (362, 363), (362, 374), (362, 383), (363, 365), (363, 385), (364, 386), (364, 481), (365, 366), (365, 387), (366, 369), (366, 388), (367, 368), (367, 389), (367, 480), (368, 370), (368, 375), (369, 371), (369, 377), (370, 372), (370, 376), (371, 373), (371, 378), (372, 374), (372, 379), (373, 380), (374, 381), (375, 376), (375, 389), (375, 397), (376, 379), (376, 399), (377, 378), (377, 388), (377, 398), (378, 380), (378, 400), (379, 381), (379, 401), (380, 382), (380, 402), (381, 383), (381, 403), (382, 384), (382, 404), (383, 385), (383, 390), (384, 386), (384, 392), (385, 387), (385, 391), (386, 393), (386, 481), (387, 388), (387, 394), (388, 395), (389, 396), (389, 480), (390, 391), (390, 403), (390, 412), (391, 394), (391, 414), (392, 393), (392, 404), (392, 413), (393, 415), (393, 481), (394, 395), (394, 416), (395, 398), (395, 417), (396, 397), (396, 418), (396, 480), (397, 399), (397, 419), (398, 400), (398, 405), (399, 401), (399, 407), (400, 402), (400, 406), (401, 403), (401, 408), (402, 404), (402, 409), (403, 410), (404, 411), (405, 406), (405, 417), (405, 427), (406, 409), (406, 429), (407, 408), (407, 419), (407, 428), (408, 410), (408, 430), (409, 411), (409, 431), (410, 412), (410, 432), (411, 413), (411, 433), (412, 414), (412, 434), (413, 415), (413, 420), (414, 416), (414, 422), (415, 421), (415, 481), (416, 417), (416, 423), (417, 424), (418, 419), (418, 425), (418, 480), (419, 426), (420, 421), (420, 433), (420, 441), (421, 443), (421, 481), (422, 423), (422, 434), (422, 442), (423, 424), (423, 444), (424, 427), (424, 445), (425, 426), (425, 446), (425, 480), (426, 428), (426, 447), (427, 429), (427, 448), (428, 430), (428, 449), (429, 431), (429, 435), (430, 432), (430, 437), (431, 433), (431, 436), (432, 434), (432, 438), (433, 439), (434, 440), (435, 436), (435, 448), (435, 456), (436, 439), (436, 458), (437, 438), (437, 449), (437, 457), (438, 440), (438, 459), (439, 441), (439, 460), (440, 442), (440, 461), (441, 443), (441, 462), (442, 444), (442, 463), (443, 464), (443, 481), (444, 445), (444, 450), (445, 448), (445, 451), (446, 447), (446, 452), (446, 480), (447, 449), (447, 453), (448, 454), (449, 455), (450, 451), (450, 463), (450, 473), (451, 454), (451, 474), (452, 453), (452, 475), (452, 480), (453, 455), (453, 476), (454, 456), (454, 477), (455, 457), (455, 478), (456, 458), (456, 479), (457, 459), (457, 465), (458, 460), (458, 467), (459, 461), (459, 466), (460, 462), (460, 468), (461, 463), (461, 469), (462, 464), (462, 470), (463, 471), (464, 472), (464, 481), (465, 466), (465, 478), (466, 469), (467, 468), (467, 479), (468, 470), (469, 471), (470, 472), (471, 473), (472, 481), (473, 474), (474, 477), (475, 476), (475, 480), (476, 478), (477, 479)])
me_sphere.attributes.new('sharp_edge', 'BOOLEAN', 'EDGE').data.foreach_set('value', [ (min(e.vertices), max(e.vertices)) in _k for e in me_sphere.edges])
me_sphere.materials.append(mat_none)
me_sphere.materials.append(mat_material_001)
me_sphere.use_remesh_preserve_volume = False
me_sphere.use_remesh_preserve_attributes = False
me_sphere.use_mirror_vertex_groups = False
me_sphere.update()
me_sphere.normals_split_custom_set([tuple(v) for v in zip(*[iter([-0.9976, -0.04898, -0.04898, -0.9976, -0.04898, -0.04898, -0.9976, -0.04898, -0.04898, -0.9976, -0.04898, -0.04898, -0.176, 0.9402, -0.2918, -0.176, 0.9402, -0.2918, -0.176, 0.9402, -0.2918, -0.176, 0.9402, -0.2918, -0.9121, -0.4086, -0.03279, -0.9121, -0.4086, -0.03279, -0.9121, -0.4086, -0.03279, -0.9121, -0.4086, -0.03279, -0.3808, 0.9028, -0.1998, -0.3808, 0.9028, -0.1998, -0.3808, 0.9028, -0.1998, -0.3808, 0.9028, -0.1998, -0.8786, -0.4696, -0.08654, -0.8786, -0.4696, -0.08654, -0.8786, -0.4696, -0.08654, -0.8786, -0.4696, -0.08654, -0.5876, 0.7983, -0.132, -0.5876, 0.7983, -0.132, -0.5876, 0.7983, -0.132, -0.5876, 0.7983, -0.132, -0.912, -0.4003, -0.08983, -0.912, -0.4003, -0.08983, -0.912, -0.4003, -0.08983, -0.912, -0.4003, -0.08983, -0.9889, 0.083, -0.1233, -0.9889, 0.083, -0.1233, -0.9889, 0.083, -0.1233, -0.9889, 0.083, -0.1233, -0.3012, -0.9531, -0.02966, -0.3012, -0.9531, -0.02966, -0.3012, -0.9531, -0.02966, -0.3012, -0.9531, -0.02966, -0.9046, 0.4167, -0.0891, -0.9046, 0.4167, -0.0891, -0.9046, 0.4167, -0.0891, -0.9046, 0.4167, -0.0891, -0.4709, -0.881, -0.04638, -0.4709, -0.881, -0.04638, -0.4709, -0.881, -0.04638, -0.4709, -0.881, -0.04638, -0.9527, 0.289, -0.09384, -0.9527, 0.289, -0.09384, -0.9527, 0.289, -0.09384, -0.9527, 0.289, -0.09384, -0.2902, -0.9566, -0.02858, -0.2902, -0.9566, -0.02858, -0.2902, -0.9566, -0.02858, -0.2902, -0.9566, -0.02858, -0.9904, 0.09755, -0.09755, -0.9904, 0.09755, -0.09755, -0.9904, 0.09755, -0.09755, -0.9904, 0.09755, -0.09755, -0.279, -0.9566, -0.08464, -0.279, -0.9566, -0.08464, -0.279, -0.9566, -0.08464, -0.279, -0.9566, -0.08464, -0.9753, 0.09712, -0.1982, -0.9753, 0.09712, -0.1982, -0.9753, 0.09712, -0.1982, -0.9753, 0.09712, -0.1982, -0.9694, -0.04728, -0.241, -0.9694, -0.04728, -0.241, -0.9694, -0.04728, -0.241, -0.9694, -0.04728, -0.241, -0.279, 0.9565, -0.08464, -0.279, 0.9565, -0.08464, -0.279, 0.9565, -0.08464, -0.279, 0.9565, -0.08464, -0.8504, -0.4585, -0.258, -0.8504, -0.4585, -0.258, -0.8504, -0.4585, -0.258, -0.8504, -0.4585, -0.258, -0.3128, 0.9451, -0.09488, -0.3128, 0.9451, -0.09488, -0.3128, 0.9451, -0.09488, -0.3128, 0.9451, -0.09488, -0.8448, -0.4696, -0.2563, -0.8448, -0.4696, -0.2563, -0.8448, -0.4696, -0.2563, -0.8448, -0.4696, -0.2563, -0.6168, 0.5647, -0.5484, -0.6168, 0.5647, -0.5484, -0.6168, 0.5647, -0.5484, -0.6168, 0.5647, -0.5484, -0.8728, -0.41, -0.2648, -0.8728, -0.41, -0.2648, -0.8728, -0.41, -0.2648, -0.8728, -0.41, -0.2648, -0.7179, 0.4787, -0.5054, -0.7179, 0.4787, -0.5054, -0.7179, 0.4787, -0.5054, -0.7179, 0.4787, -0.5054, -0.3013, -0.9491, -0.0914, -0.3013, -0.9491, -0.0914, -0.3013, -0.9491, -0.0914, -0.3013, -0.9491, -0.0914, -0.8877, 0.4203, -0.1882, -0.8877, 0.4203, -0.1882, -0.8877, 0.4203, -0.1882, -0.8877, 0.4203, -0.1882, -0.4528, -0.881, -0.1374, -0.4528, -0.881, -0.1374, -0.4528, -0.881, -0.1374, -0.4528, -0.881, -0.1374, -0.9372, 0.288, -0.1969, -0.9372, 0.288, -0.1969, -0.9372, 0.288, -0.1969, -0.9372, 0.288, -0.1969, -0.7964, 0.3667, -0.4809, -0.7964, 0.3667, -0.4809, -0.7964, 0.3667, -0.4809, -0.7964, 0.3667, -0.4809, -0.7982, -0.5393, -0.2683, -0.7982, -0.5393, -0.2683, -0.7982, -0.5393, -0.2683, -0.7982, -0.5393, -0.2683, -0.6156, 0.716, -0.3291, -0.6156, 0.716, -0.3291, -0.6156, 0.716, -0.3291, -0.6156, 0.716, -0.3291, -0.2902, -0.9442, -0.156, -0.2902, -0.9442, -0.156, -0.2902, -0.9442, -0.156, -0.2902, -0.9442, -0.156, -0.7882, 0.4486, -0.4213, -0.7882, 0.4486, -0.4213, -0.7882, 0.4486, -0.4213, -0.7882, 0.4486, -0.4213, -0.4173, -0.881, -0.223, -0.4173, -0.881, -0.223, -0.4173, -0.881, -0.223, -0.4173, -0.881, -0.223, -0.8443, 0.289, -0.4513, -0.8443, 0.289, -0.4513, -0.8443, 0.289, -0.4513, -0.8443, 0.289, -0.4513, -0.2571, -0.9566, -0.1374, -0.2571, -0.9566, -0.1374, -0.2571, -0.9566, -0.1374, -0.2571, -0.9566, -0.1374, -0.8777, 0.09755, -0.4691, -0.8777, 0.09755, -0.4691, -0.8777, 0.09755, -0.4691, -0.8777, 0.09755, -0.4691, -0.8777, -0.09755, -0.4691, -0.8777, -0.09755, -0.4691, -0.8777, -0.09755, -0.4691, -0.8777, -0.09755, -0.4691, -0.2571, 0.9565, -0.1374, -0.2571, 0.9565, -0.1374, -0.2571, 0.9565, -0.1374, -0.2571, 0.9565, -0.1374, -0.7836, -0.4588, -0.4189, -0.7836, -0.4588, -0.4189, -0.7836, -0.4588, -0.4189, -0.7836, -0.4588, -0.4189, -0.2754, 0.9028, -0.3303, -0.2754, 0.9028, -0.3303, -0.2754, 0.9028, -0.3303, -0.2754, 0.9028, -0.3303, -0.8869, -0.3457, -0.3064, -0.8869, -0.3457, -0.3064, -0.8869, -0.3457, -0.3064, -0.8869, -0.3457, -0.3064, -0.7693, 0.09755, -0.6314, -0.7693, 0.09755, -0.6314, -0.7693, 0.09755, -0.6314, -0.7693, 0.09755, -0.6314, -0.7693, -0.09755, -0.6314, -0.7693, -0.09755, -0.6314, -0.7693, -0.09755, -0.6314, -0.7693, -0.09755, -0.6314, -0.2254, 0.9565, -0.185, -0.2254, 0.9565, -0.185, -0.2254, 0.9565, -0.185, -0.2254, 0.9565, -0.185, -0.6867, -0.4591, -0.5636, -0.6867, -0.4591, -0.5636, -0.6867, -0.4591, -0.5636, -0.6867, -0.4591, -0.5636, -0.4106, 0.9028, -0.128, -0.4106, 0.9028, -0.128, -0.4106, 0.9028, -0.128, -0.4106, 0.9028, -0.128, -0.745, -0.2667, -0.6114, -0.745, -0.2667, -0.6114, -0.745, -0.2667, -0.6114, -0.745, -0.2667, -0.6114, -0.7415, 0.398, -0.5401, -0.7415, 0.398, -0.5401, -0.7415, 0.398, -0.5401, -0.7415, 0.398, -0.5401, -0.5933, -0.6204, -0.5129, -0.5933, -0.6204, -0.5129, -0.5933, -0.6204, -0.5129, -0.5933, -0.6204, -0.5129, -0.5449, 0.7094, -0.4472, -0.5449, 0.7094, -0.4472, -0.5449, 0.7094, -0.4472, -0.5449, 0.7094, -0.4472, -0.2543, -0.9411, -0.2228, -0.2543, -0.9411, -0.2228, -0.2543, -0.9411, -0.2228, -0.2543, -0.9411, -0.2228, -0.68, 0.4755, -0.5581, -0.68, 0.4755, -0.5581, -0.68, 0.4755, -0.5581, -0.68, 0.4755, -0.5581, -0.3658, -0.881, -0.3002, -0.3658, -0.881, -0.3002, -0.3658, -0.881, -0.3002, -0.3658, -0.881, -0.3002, -0.74, 0.289, -0.6073, -0.74, 0.289, -0.6073, -0.74, 0.289, -0.6073, -0.74, 0.289, -0.6073, -0.2254, -0.9566, -0.185, -0.2254, -0.9566, -0.185, -0.2254, -0.9566, -0.185, -0.2254, -0.9566, -0.185, -0.4913, -0.6326, -0.5987, -0.4913, -0.6326, -0.5987, -0.4913, -0.6326, -0.5987, -0.4913, -0.6326, -0.5987, -0.4527, 0.7005, -0.5516, -0.4527, 0.7005, -0.5516, -0.4527, 0.7005, -0.5516, -0.4527, 0.7005, -0.5516, -0.2281, -0.9331, -0.2779, -0.2281, -0.9331, -0.2779, -0.2281, -0.9331, -0.2779, -0.2281, -0.9331, -0.2779, -0.5465, 0.5078, -0.6659, -0.5465, 0.5078, -0.6659, -0.5465, 0.5078, -0.6659, -0.5465, 0.5078, -0.6659, -0.3002, -0.881, -0.3658, -0.3002, -0.881, -0.3658, -0.3002, -0.881, -0.3658, -0.3002, -0.881, -0.3658, -0.6073, 0.289, -0.74, -0.6073, 0.289, -0.74, -0.6073, 0.289, -0.74, -0.6073, 0.289, -0.74, -0.185, -0.9566, -0.2254, -0.185, -0.9566, -0.2254, -0.185, -0.9566, -0.2254, -0.185, -0.9566, -0.2254, -0.6314, 0.09755, -0.7693, -0.6314, 0.09755, -0.7693, -0.6314, 0.09755, -0.7693, -0.6314, 0.09755, -0.7693, -0.6314, -0.09755, -0.7693, -0.6314, -0.09755, -0.7693, -0.6314, -0.09755, -0.7693, -0.6314, -0.09755, -0.7693, -0.185, 0.9565, -0.2254, -0.185, 0.9565, -0.2254, -0.185, 0.9565, -0.2254, -0.185, 0.9565, -0.2254, -0.5635, -0.4595, -0.6866, -0.5635, -0.4595, -0.6866, -0.5635, -0.4595, -0.6866, -0.5635, -0.4595, -0.6866, -0.1082, 0.8882, -0.4466, -0.1082, 0.8882, -0.4466, -0.1082, 0.8882, -0.4466, -0.1082, 0.8882, -0.4466, -0.6047, -0.3026, -0.7368, -0.6047, -0.3026, -0.7368, -0.6047, -0.3026, -0.7368, -0.6047, -0.3026, -0.7368, -0.2944, 0.6635, -0.6879, -0.2944, 0.6635, -0.6879, -0.2944, 0.6635, -0.6879, -0.2944, 0.6635, -0.6879, -0.4691, -0.09755, -0.8777, -0.4691, -0.09755, -0.8777, -0.4691, -0.09755, -0.8777, -0.4691, -0.09755, -0.8777, -0.1374, 0.9565, -0.2571, -0.1374, 0.9565, -0.2571, -0.1374, 0.9565, -0.2571, -0.1374, 0.9565, -0.2571, -0.5042, -0.388, -0.7715, -0.5042, -0.388, -0.7715, -0.5042, -0.388, -0.7715, -0.5042, -0.388, -0.7715, -0.279, 0.8061, -0.5219, -0.279, 0.8061, -0.5219, -0.279, 0.8061, -0.5219, -0.279, 0.8061, -0.5219, -0.5108, -0.3958, -0.7632, -0.5108, -0.3958, -0.7632, -0.5108, -0.3958, -0.7632, -0.5108, -0.3958, -0.7632, -0.2999, 0.7715, -0.5611, -0.2999, 0.7715, -0.5611, -0.2999, 0.7715, -0.5611, -0.2999, 0.7715, -0.5611, -0.3651, -0.6326, -0.6831, -0.3651, -0.6326, -0.6831, -0.3651, -0.6326, -0.6831, -0.3651, -0.6326, -0.6831, -0.3413, 0.6898, -0.6385, -0.3413, 0.6898, -0.6385, -0.3413, 0.6898, -0.6385, -0.3413, 0.6898, -0.6385, -0.1769, -0.9269, -0.331, -0.1769, -0.9269, -0.331, -0.1769, -0.9269, -0.331, -0.1769, -0.9269, -0.331, -0.4316, 0.5725, -0.6971, -0.4316, 0.5725, -0.6971, -0.4316, 0.5725, -0.6971, -0.4316, 0.5725, -0.6971, -0.2231, -0.881, -0.4173, -0.2231, -0.881, -0.4173, -0.2231, -0.881, -0.4173, -0.2231, -0.881, -0.4173, -0.5894, 0.2954, -0.7519, -0.5894, 0.2954, -0.7519, -0.5894, 0.2954, -0.7519, -0.5894, 0.2954, -0.7519, -0.1374, -0.9566, -0.2571, -0.1374, -0.9566, -0.2571, -0.1374, -0.9566, -0.2571, -0.1374, -0.9566, -0.2571, -0.5219, 0.0395, -0.8521, -0.5219, 0.0395, -0.8521, -0.5219, 0.0395, -0.8521, -0.5219, 0.0395, -0.8521, -0.2136, 0.6772, -0.7041, -0.2136, 0.6772, -0.7041, -0.2136, 0.6772, -0.7041, -0.2136, 0.6772, -0.7041, -0.1133, -0.9206, -0.3736, -0.1133, -0.9206, -0.3736, -0.1133, -0.9206, -0.3736, -0.1133, -0.9206, -0.3736, -0.3051, 0.6678, -0.679, -0.3051, 0.6678, -0.679, -0.3051, 0.6678, -0.679, -0.3051, 0.6678, -0.679, -0.1374, -0.881, -0.4528, -0.1374, -0.881, -0.4528, -0.1374, -0.881, -0.4528, -0.1374, -0.881, -0.4528, -0.383, 0.3045, -0.8721, -0.383, 0.3045, -0.8721, -0.383, 0.3045, -0.8721, -0.383, 0.3045, -0.8721, -0.08464, -0.9566, -0.279, -0.08464, -0.9566, -0.279, -0.08464, -0.9566, -0.279, -0.08464, -0.9566, -0.279, -0.4569, 0.04763, -0.8882, -0.4569, 0.04763, -0.8882, -0.4569, 0.04763, -0.8882, -0.4569, 0.04763, -0.8882, -0.433, -0.1253, -0.8927, -0.433, -0.1253, -0.8927, -0.433, -0.1253, -0.8927, -0.433, -0.1253, -0.8927, -0.08464, 0.9565, -0.279, -0.08464, 0.9565, -0.279, -0.08464, 0.9565, -0.279, -0.08464, 0.9565, -0.279, -0.3188, -0.4134, -0.8529, -0.3188, -0.4134, -0.8529, -0.3188, -0.4134, -0.8529, -0.3188, -0.4134, -0.8529, -0.154, 0.8478, -0.5075, -0.154, 0.8478, -0.5075, -0.154, 0.8478, -0.5075, -0.154, 0.8478, -0.5075, -0.2563, -0.4696, -0.8448, -0.2563, -0.4696, -0.8448, -0.2563, -0.4696, -0.8448, -0.2563, -0.4696, -0.8448, -0.1847, 0.7715, -0.6088, -0.1847, 0.7715, -0.6088, -0.1847, 0.7715, -0.6088, -0.1847, 0.7715, -0.6088, -0.2248, -0.6326, -0.7412, -0.2248, -0.6326, -0.7412, -0.2248, -0.6326, -0.7412, -0.2248, -0.6326, -0.7412, -0.1286, -0.1286, -0.9833, -0.1286, -0.1286, -0.9833, -0.1286, -0.1286, -0.9833, -0.1286, -0.1286, -0.9833, -0.02858, 0.9565, -0.2902, -0.02858, 0.9565, -0.2902, -0.02858, 0.9565, -0.2902, -0.02858, 0.9565, -0.2902, -0.07161, -0.4392, -0.8955, -0.07161, -0.4392, -0.8955, -0.07161, -0.4392, -0.8955, -0.07161, -0.4392, -0.8955, 0.1117, 0.8772, -0.4669, 0.1117, 0.8772, -0.4669, 0.1117, 0.8772, -0.4669, 0.1117, 0.8772, -0.4669, -0.08707, -0.4696, -0.8786, -0.08707, -0.4696, -0.8786, -0.08707, -0.4696, -0.8786, -0.08707, -0.4696, -0.8786, 0.05026, 0.8085, -0.5863, 0.05026, 0.8085, -0.5863, 0.05026, 0.8085, -0.5863, 0.05026, 0.8085, -0.5863, -0.05927, -0.6219, -0.7808, -0.05927, -0.6219, -0.7808, -0.05927, -0.6219, -0.7808, -0.05927, -0.6219, -0.7808, -0.1228, 0.6982, -0.7053, -0.1228, 0.6982, -0.7053, -0.1228, 0.6982, -0.7053, -0.1228, 0.6982, -0.7053, -0.03957, -0.9149, -0.4018, -0.03957, -0.9149, -0.4018, -0.03957, -0.9149, -0.4018, -0.03957, -0.9149, -0.4018, -0.1161, 0.6726, -0.7309, -0.1161, 0.6726, -0.7309, -0.1161, 0.6726, -0.7309, -0.1161, 0.6726, -0.7309, -0.04638, -0.881, -0.4709, -0.04638, -0.881, -0.4709, -0.04638, -0.881, -0.4709, -0.04638, -0.881, -0.4709, -0.09383, 0.289, -0.9527, -0.09383, 0.289, -0.9527, -0.09383, 0.289, -0.9527, -0.09383, 0.289, -0.9527, -0.02858, -0.9566, -0.2902, -0.02858, -0.9566, -0.2902, -0.02858, -0.9566, -0.2902, -0.02858, -0.9566, -0.2902, -0.09589, 0.2074, -0.9735, -0.09589, 0.2074, -0.9735, -0.09589, 0.2074, -0.9735, -0.09589, 0.2074, -0.9735, 0.09915, -0.883, -0.4588, 0.09915, -0.883, -0.4588, 0.09915, -0.883, -0.4588, 0.09915, -0.883, -0.4588, 0.0767, 0.6227, -0.7787, 0.0767, 0.6227, -0.7787, 0.0767, 0.6227, -0.7787, 0.0767, 0.6227, -0.7787, 0.04638, -0.881, -0.4709, 0.04638, -0.881, -0.4709, 0.04638, -0.881, -0.4709, 0.04638, -0.881, -0.4709, 0.01202, 0.3597, -0.933, 0.01202, 0.3597, -0.933, 0.01202, 0.3597, -0.933, 0.01202, 0.3597, -0.933, 0.02858, -0.9566, -0.2902, 0.02858, -0.9566, -0.2902, 0.02858, -0.9566, -0.2902, 0.02858, -0.9566, -0.2902, 0.03091, 0.1621, -0.9863, 0.03091, 0.1621, -0.9863, 0.03091, 0.1621, -0.9863, 0.03091, 0.1621, -0.9863, 0.09755, -0.09755, -0.9904, 0.09755, -0.09755, -0.9904, 0.09755, -0.09755, -0.9904, 0.09755, -0.09755, -0.9904, 0.02858, 0.9565, -0.2902, 0.02858, 0.9565, -0.2902, 0.02858, 0.9565, -0.2902, 0.02858, 0.9565, -0.2902, 0.0902, -0.3912, -0.9159, 0.0902, -0.3912, -0.9159, 0.0902, -0.3912, -0.9159, 0.0902, -0.3912, -0.9159, 0.05368, 0.8367, -0.545, 0.05368, 0.8367, -0.545, 0.05368, 0.8367, -0.545, 0.05368, 0.8367, -0.545, 0.08653, -0.4696, -0.8786, 0.08653, -0.4696, -0.8786, 0.08653, -0.4696, -0.8786, 0.08653, -0.4696, -0.8786, -0.07302, 0.8888, -0.4523, -0.07302, 0.8888, -0.4523, -0.07302, 0.8888, -0.4523, -0.07302, 0.8888, -0.4523, 0.0775, -0.6317, -0.7714, 0.0775, -0.6317, -0.7714, 0.0775, -0.6317, -0.7714, 0.0775, -0.6317, -0.7714, 0.009589, 0.6684, -0.7438, 0.009589, 0.6684, -0.7438, 0.009589, 0.6684, -0.7438, 0.009589, 0.6684, -0.7438, 0.2709, -0.3595, -0.893, 0.2709, -0.3595, -0.893, 0.2709, -0.3595, -0.893, 0.2709, -0.3595, -0.893, 0.1466, 0.8632, -0.4831, 0.1466, 0.8632, -0.4831, 0.1466, 0.8632, -0.4831, 0.1466, 0.8632, -0.4831, 0.2563, -0.4696, -0.8448, 0.2563, -0.4696, -0.8448, 0.2563, -0.4696, -0.8448, 0.2563, -0.4696, -0.8448, 0.1188, 0.9124, -0.3917, 0.1188, 0.9124, -0.3917, 0.1188, 0.9124, -0.3917, 0.1188, 0.9124, -0.3917, 0.2373, -0.6416, -0.7294, 0.2373, -0.6416, -0.7294, 0.2373, -0.6416, -0.7294, 0.2373, -0.6416, -0.7294, 0.2248, 0.6326, -0.7412, 0.2248, 0.6326, -0.7412, 0.2248, 0.6326, -0.7412, 0.2248, 0.6326, -0.7412, 0.08192, -0.8826, -0.463, 0.08192, -0.8826, -0.463, 0.08192, -0.8826, -0.463, 0.08192, -0.8826, -0.463, 0.09786, 0.6921, -0.7151, 0.09786, 0.6921, -0.7151, 0.09786, 0.6921, -0.7151, 0.09786, 0.6921, -0.7151, 0.1374, -0.881, -0.4528, 0.1374, -0.881, -0.4528, 0.1374, -0.881, -0.4528, 0.1374, -0.881, -0.4528, 0.1754, 0.3744, -0.9105, 0.1754, 0.3744, -0.9105, 0.1754, 0.3744, -0.9105, 0.1754, 0.3744, -0.9105, 0.08464, -0.9566, -0.279, 0.08464, -0.9566, -0.279, 0.08464, -0.9566, -0.279, 0.08464, -0.9566, -0.279, 0.2889, 0.09755, -0.9524, 0.2889, 0.09755, -0.9524, 0.2889, 0.09755, -0.9524, 0.2889, 0.09755, -0.9524, 0.2889, -0.09755, -0.9524, 0.2889, -0.09755, -0.9524, 0.2889, -0.09755, -0.9524, 0.2889, -0.09755, -0.9524, 0.08464, 0.9565, -0.279, 0.08464, 0.9565, -0.279, 0.08464, 0.9565, -0.279, 0.08464, 0.9565, -0.279, 0.2231, -0.881, -0.4173, 0.2231, -0.881, -0.4173, 0.2231, -0.881, -0.4173, 0.2231, -0.881, -0.4173, 0.4338, 0.2679, -0.8603, 0.4338, 0.2679, -0.8603, 0.4338, 0.2679, -0.8603, 0.4338, 0.2679, -0.8603, 0.1374, -0.9566, -0.2571, 0.1374, -0.9566, -0.2571, 0.1374, -0.9566, -0.2571, 0.1374, -0.9566, -0.2571, 0.4691, 0.09755, -0.8777, 0.4691, 0.09755, -0.8777, 0.4691, 0.09755, -0.8777, 0.4691, 0.09755, -0.8777, 0.4269, -0.04887, -0.903, 0.4269, -0.04887, -0.903, 0.4269, -0.04887, -0.903, 0.4269, -0.04887, -0.903, 0.1374, 0.9565, -0.2571, 0.1374, 0.9565, -0.2571, 0.1374, 0.9565, -0.2571, 0.1374, 0.9565, -0.2571, 0.3047, -0.3218, -0.8964, 0.3047, -0.3218, -0.8964, 0.3047, -0.3218, -0.8964, 0.3047, -0.3218, -0.8964, 0.2213, 0.883, -0.4139, 0.2213, 0.883, -0.4139, 0.2213, 0.883, -0.4139, 0.2213, 0.883, -0.4139, 0.2627, -0.4907, -0.8308, 0.2627, -0.4907, -0.8308, 0.2627, -0.4907, -0.8308, 0.2627, -0.4907, -0.8308, 0.3872, 0.8173, -0.4267, 0.3872, 0.8173, -0.4267, 0.3872, 0.8173, -0.4267, 0.3872, 0.8173, -0.4267, 0.2421, -0.6971, -0.6749, 0.2421, -0.6971, -0.6749, 0.2421, -0.6971, -0.6749, 0.2421, -0.6971, -0.6749, 0.4169, 0.6784, -0.605, 0.4169, 0.6784, -0.605, 0.4169, 0.6784, -0.605, 0.4169, 0.6784, -0.605, 0.1998, -0.9058, -0.3738, 0.1998, -0.9058, -0.3738, 0.1998, -0.9058, -0.3738, 0.1998, -0.9058, -0.3738, 0.2981, 0.7722, -0.5611, 0.2981, 0.7722, -0.5611, 0.2981, 0.7722, -0.5611, 0.2981, 0.7722, -0.5611, 0.2797, 0.8976, -0.3408, 0.2797, 0.8976, -0.3408, 0.2797, 0.8976, -0.3408, 0.2797, 0.8976, -0.3408, 0.5881, -0.5133, -0.625, 0.5881, -0.5133, -0.625, 0.5881, -0.5133, -0.625, 0.5881, -0.5133, -0.625, 0.4036, 0.7715, -0.4918, 0.4036, 0.7715, -0.4918, 0.4036, 0.7715, -0.4918, 0.4036, 0.7715, -0.4918, 0.3324, -0.7061, -0.6253, 0.3324, -0.7061, -0.6253, 0.3324, -0.7061, -0.6253, 0.3324, -0.7061, -0.6253, 0.4426, 0.7278, -0.5239, 0.4426, 0.7278, -0.5239, 0.4426, 0.7278, -0.5239, 0.4426, 0.7278, -0.5239, 0.1318, -0.9351, -0.3289, 0.1318, -0.9351, -0.3289, 0.1318, -0.9351, -0.3289, 0.1318, -0.9351, -0.3289, 0.4197, 0.7816, -0.4615, 0.4197, 0.7816, -0.4615, 0.4197, 0.7816, -0.4615, 0.4197, 0.7816, -0.4615, 0.2405, -0.8919, -0.3829, 0.2405, -0.8919, -0.3829, 0.2405, -0.8919, -0.3829, 0.2405, -0.8919, -0.3829, 0.5488, 0.2296, -0.8038, 0.5488, 0.2296, -0.8038, 0.5488, 0.2296, -0.8038, 0.5488, 0.2296, -0.8038, 0.185, -0.9566, -0.2254, 0.185, -0.9566, -0.2254, 0.185, -0.9566, -0.2254, 0.185, -0.9566, -0.2254, 0.5489, 0.09704, -0.8302, 0.5489, 0.09704, -0.8302, 0.5489, 0.09704, -0.8302, 0.5489, 0.09704, -0.8302, 0.5828, -0.03348, -0.8119, 0.5828, -0.03348, -0.8119, 0.5828, -0.03348, -0.8119, 0.5828, -0.03348, -0.8119, 0.185, 0.9565, -0.2254, 0.185, 0.9565, -0.2254, 0.185, 0.9565, -0.2254, 0.185, 0.9565, -0.2254, 0.6876, -0.2083, -0.6956, 0.6876, -0.2083, -0.6956, 0.6876, -0.2083, -0.6956, 0.6876, -0.2083, -0.6956, 0.7782, 0.2456, -0.578, 0.7782, 0.2456, -0.578, 0.7782, 0.2456, -0.578, 0.7782, 0.2456, -0.578, 0.2254, -0.9566, -0.185, 0.2254, -0.9566, -0.185, 0.2254, -0.9566, -0.185, 0.2254, -0.9566, -0.185, 0.7693, 0.09755, -0.6314, 0.7693, 0.09755, -0.6314, 0.7693, 0.09755, -0.6314, 0.7693, 0.09755, -0.6314, 0.7693, -0.09755, -0.6314, 0.7693, -0.09755, -0.6314, 0.7693, -0.09755, -0.6314, 0.7693, -0.09755, -0.6314, 0.2254, 0.9565, -0.185, 0.2254, 0.9565, -0.185, 0.2254, 0.9565, -0.185, 0.2254, 0.9565, -0.185, 0.6956, -0.2054, -0.6885, 0.6956, -0.2054, -0.6885, 0.6956, -0.2054, -0.6885, 0.6956, -0.2054, -0.6885, 0.3239, 0.908, -0.2658, 0.3239, 0.908, -0.2658, 0.3239, 0.908, -0.2658, 0.3239, 0.908, -0.2658, 0.6232, -0.5146, -0.5889, 0.6232, -0.5146, -0.5889, 0.6232, -0.5146, -0.5889, 0.6232, -0.5146, -0.5889, 0.4918, 0.7715, -0.4036, 0.4918, 0.7715, -0.4036, 0.4918, 0.7715, -0.4036, 0.4918, 0.7715, -0.4036, 0.5955, -0.6252, -0.5045, 0.5955, -0.6252, -0.5045, 0.5955, -0.6252, -0.5045, 0.5955, -0.6252, -0.5045, 0.5641, 0.7055, -0.429, 0.5641, 0.7055, -0.429, 0.5641, 0.7055, -0.429, 0.5641, 0.7055, -0.429, 0.2542, -0.9408, -0.2242, 0.2542, -0.9408, -0.2242, 0.2542, -0.9408, -0.2242, 0.2542, -0.9408, -0.2242, 0.4986, 0.785, -0.3676, 0.4986, 0.785, -0.3676, 0.4986, 0.785, -0.3676, 0.4986, 0.785, -0.3676, 0.2437, -0.9214, -0.3028, 0.2437, -0.9214, -0.3028, 0.2437, -0.9214, -0.3028, 0.2437, -0.9214, -0.3028, 0.7305, -0.5453, -0.4111, 0.7305, -0.5453, -0.4111, 0.7305, -0.5453, -0.4111, 0.7305, -0.5453, -0.4111, 0.4596, 0.8085, -0.3675, 0.4596, 0.8085, -0.3675, 0.4596, 0.8085, -0.3675, 0.4596, 0.8085, -0.3675, 0.6743, -0.719, -0.1685, 0.6743, -0.719, -0.1685, 0.6743, -0.719, -0.1685, 0.6743, -0.719, -0.1685, 0.6503, 0.6293, -0.4255, 0.6503, 0.6293, -0.4255, 0.6503, 0.6293, -0.4255, 0.6503, 0.6293, -0.4255, 0.5989, -0.7987, -0.05799, 0.5989, -0.7987, -0.05799, 0.5989, -0.7987, -0.05799, 0.5989, -0.7987, -0.05799, 0.5454, 0.7859, -0.2915, 0.5454, 0.7859, -0.2915, 0.5454, 0.7859, -0.2915, 0.5454, 0.7859, -0.2915, 0.2715, -0.903, -0.333, 0.2715, -0.903, -0.333, 0.2715, -0.903, -0.333, 0.2715, -0.903, -0.333, 0.8443, 0.289, -0.4513, 0.8443, 0.289, -0.4513, 0.8443, 0.289, -0.4513, 0.8443, 0.289, -0.4513, 0.1528, -0.9581, -0.2424, 0.1528, -0.9581, -0.2424, 0.1528, -0.9581, -0.2424, 0.1528, -0.9581, -0.2424, 0.8777, 0.09755, -0.4691, 0.8777, 0.09755, -0.4691, 0.8777, 0.09755, -0.4691, 0.8777, 0.09755, -0.4691, 0.7718, 0.09411, -0.6289, 0.7718, 0.09411, -0.6289, 0.7718, 0.09411, -0.6289, 0.7718, 0.09411, -0.6289, 0.2571, 0.9565, -0.1374, 0.2571, 0.9565, -0.1374, 0.2571, 0.9565, -0.1374, 0.2571, 0.9565, -0.1374, 0.7304, -0.2838, -0.6213, 0.7304, -0.2838, -0.6213, 0.7304, -0.2838, -0.6213, 0.7304, -0.2838, -0.6213, 0.3555, 0.9151, -0.19, 0.3555, 0.9151, -0.19, 0.3555, 0.9151, -0.19, 0.3555, 0.9151, -0.19, 0.1926, -0.9795, -0.05843, 0.1926, -0.9795, -0.05843, 0.1926, -0.9795, -0.05843, 0.1926, -0.9795, -0.05843, 0.9474, 0.07513, -0.3111, 0.9474, 0.07513, -0.3111, 0.9474, 0.07513, -0.3111, 0.9474, 0.07513, -0.3111, 0.9032, 0.3305, -0.274, 0.9032, 0.3305, -0.274, 0.9032, 0.3305, -0.274, 0.9032, 0.3305, -0.274, 0.279, 0.9565, -0.08464, 0.279, 0.9565, -0.08464, 0.279, 0.9565, -0.08464, 0.279, 0.9565, -0.08464, 0.836, -0.5058, -0.2128, 0.836, -0.5058, -0.2128, 0.836, -0.5058, -0.2128, 0.836, -0.5058, -0.2128, 0.2184, 0.8979, -0.3823, 0.2184, 0.8979, -0.3823, 0.2184, 0.8979, -0.3823, 0.2184, 0.8979, -0.3823, 0.8389, -0.5025, -0.2091, 0.8389, -0.5025, -0.2091, 0.8389, -0.5025, -0.2091, 0.8389, -0.5025, -0.2091, 0.4259, 0.832, -0.3555, 0.4259, 0.832, -0.3555, 0.4259, 0.832, -0.3555, 0.4259, 0.832, -0.3555, 0.519, -0.8402, -0.1574, 0.519, -0.8402, -0.1574, 0.519, -0.8402, -0.1574, 0.519, -0.8402, -0.1574, 0.7335, 0.5718, -0.3674, 0.7335, 0.5718, -0.3674, 0.7335, 0.5718, -0.3674, 0.7335, 0.5718, -0.3674, 0.6794, -0.7042, -0.2061, 0.6794, -0.7042, -0.2061, 0.6794, -0.7042, -0.2061, 0.6794, -0.7042, -0.2061, 0.5386, 0.7808, -0.3167, 0.5386, 0.7808, -0.3167, 0.5386, 0.7808, -0.3167, 0.5386, 0.7808, -0.3167, 0.4528, -0.881, -0.1374, 0.4528, -0.881, -0.1374, 0.4528, -0.881, -0.1374, 0.4528, -0.881, -0.1374, 0.8913, 0.2882, -0.3502, 0.8913, 0.2882, -0.3502, 0.8913, 0.2882, -0.3502, 0.8913, 0.2882, -0.3502, 0.5468, 0.8157, -0.1886, 0.5468, 0.8157, -0.1886, 0.5468, 0.8157, -0.1886, 0.5468, 0.8157, -0.1886, 0.5397, -0.8402, -0.05316, 0.5397, -0.8402, -0.05316, 0.5397, -0.8402, -0.05316, 0.5397, -0.8402, -0.05316, 0.7979, 0.6021, -0.02934, 0.7979, 0.6021, -0.02934, 0.7979, 0.6021, -0.02934, 0.7979, 0.6021, -0.02934, 0.6906, -0.7201, -0.06801, 0.6906, -0.7201, -0.06801, 0.6906, -0.7201, -0.06801, 0.6906, -0.7201, -0.06801, 0.7204, 0.6901, 0.06898, 0.7204, 0.6901, 0.06898, 0.7204, 0.6901, 0.06898, 0.7204, 0.6901, 0.06898, 0.4709, -0.881, -0.04638, 0.4709, -0.881, -0.04638, 0.4709, -0.881, -0.04638, 0.4709, -0.881, -0.04638, 0.9163, 0.3989, 0.03557, 0.9163, 0.3989, 0.03557, 0.9163, 0.3989, 0.03557, 0.9163, 0.3989, 0.03557, 0.1991, -0.9798, -0.01961, 0.1991, -0.9798, -0.01961, 0.1991, -0.9798, -0.01961, 0.1991, -0.9798, -0.01961, 0.9658, 0.1528, -0.2095, 0.9658, 0.1528, -0.2095, 0.9658, 0.1528, -0.2095, 0.9658, 0.1528, -0.2095, 0.9724, 0.1855, -0.1416, 0.9724, 0.1855, -0.1416, 0.9724, 0.1855, -0.1416, 0.9724, 0.1855, -0.1416, 0.176, 0.9402, -0.2918, 0.176, 0.9402, -0.2918, 0.176, 0.9402, -0.2918, 0.176, 0.9402, -0.2918, 0.8636, -0.502, -0.04749, 0.8636, -0.502, -0.04749, 0.8636, -0.502, -0.04749, 0.8636, -0.502, -0.04749, 0.2375, 0.9508, -0.1988, 0.2375, 0.9508, -0.1988, 0.2375, 0.9508, -0.1988, 0.2375, 0.9508, -0.1988, 0.8786, -0.4696, -0.08653, 0.8786, -0.4696, -0.08653, 0.8786, -0.4696, -0.08653, 0.8786, -0.4696, -0.08653, 0.907, 0.1649, 0.3875, 0.907, 0.1649, 0.3875, 0.907, 0.1649, 0.3875, 0.907, 0.1649, 0.3875, 0.9291, 0.2006, 0.3107, 0.9291, 0.2006, 0.3107, 0.9291, 0.2006, 0.3107, 0.9291, 0.2006, 0.3107, 0.1269, 0.9918, 0.0125, 0.1269, 0.9918, 0.0125, 0.1269, 0.9918, 0.0125, 0.1269, 0.9918, 0.0125, 0.8783, -0.4703, 0.0865, 0.8779, -0.4709, 0.08647, 0.8779, -0.4709, 0.08647, 0.8783, -0.4703, 0.0865, 0.3112, 0.9469, 0.08145, 0.3112, 0.9469, 0.08145, 0.3112, 0.9469, 0.08145, 0.3112, 0.9469, 0.08145, 0.8786, -0.4696, 0.08654, 0.8783, -0.4703, 0.0865, 0.8783, -0.4703, 0.0865, 0.8786, -0.4696, 0.08654, 0.5533, 0.8034, 0.2199, 0.5533, 0.8034, 0.2199, 0.5533, 0.8034, 0.2199, 0.5533, 0.8034, 0.2199, 0.5397, -0.8402, 0.05316, 0.5397, -0.8402, 0.05316, 0.5397, -0.8402, 0.05316, 0.5397, -0.8402, 0.05316, 0.7708, 0.6326, 0.07591, 0.7708, 0.6326, 0.07591, 0.7708, 0.6326, 0.07591, 0.7708, 0.6326, 0.07591, 0.6463, -0.7567, 0.099, 0.6463, -0.7567, 0.099, 0.6463, -0.7567, 0.099, 0.6463, -0.7567, 0.099, 0.7921, 0.6054, 0.07801, 0.7921, 0.6054, 0.07801, 0.7921, 0.6054, 0.07801, 0.7921, 0.6054, 0.07801, 0.4812, -0.8728, 0.08142, 0.4812, -0.8728, 0.08142, 0.4812, -0.8728, 0.08142, 0.4812, -0.8728, 0.08142, 0.8986, 0.3891, 0.2028, 0.8986, 0.3891, 0.2028, 0.8986, 0.3891, 0.2028, 0.8986, 0.3891, 0.2028, 0.2006, -0.9795, 0.01976, 0.2006, -0.9795, 0.01976, 0.2006, -0.9795, 0.01976, 0.2006, -0.9795, 0.01976, 0.519, -0.8402, 0.1574, 0.519, -0.8402, 0.1574, 0.519, -0.8402, 0.1574, 0.519, -0.8402, 0.1574, 0.7412, 0.6326, 0.2248, 0.7412, 0.6326, 0.2248, 0.7412, 0.6326, 0.2248, 0.7412, 0.6326, 0.2248, 0.6088, -0.7715, 0.1847, 0.6088, -0.7715, 0.1847, 0.6088, -0.7715, 0.1847, 0.6088, -0.7715, 0.1847, 0.7616, 0.6055, 0.231, 0.7616, 0.6055, 0.231, 0.7616, 0.6055, 0.231, 0.7616, 0.6055, 0.231, 0.4699, -0.8711, 0.1425, 0.4699, -0.8711, 0.1425, 0.4699, -0.8711, 0.1425, 0.4699, -0.8711, 0.1425, 0.9161, 0.289, 0.2779, 0.9161, 0.289, 0.2779, 0.9161, 0.289, 0.2779, 0.9161, 0.289, 0.2779, 0.1971, -0.9786, 0.05978, 0.1971, -0.9786, 0.05978, 0.1971, -0.9786, 0.05978, 0.1971, -0.9786, 0.05978, 0.9555, 0.05522, 0.2898, 0.9555, 0.05522, 0.2898, 0.9555, 0.05522, 0.2898, 0.9555, 0.05522, 0.2898, 0.8775, 0.3989, 0.2662, 0.8775, 0.3989, 0.2662, 0.8775, 0.3989, 0.2662, 0.8775, 0.3989, 0.2662, 0.2742, 0.9402, -0.2022, 0.2742, 0.9402, -0.2022, 0.2742, 0.9402, -0.2022, 0.2742, 0.9402, -0.2022, 0.8447, -0.4699, 0.2562, 0.8446, -0.4701, 0.2562, 0.8446, -0.4701, 0.2562, 0.8447, -0.4699, 0.2562, 0.3267, 0.9399, 0.0991, 0.3267, 0.9399, 0.0991, 0.3267, 0.9399, 0.0991, 0.3267, 0.9399, 0.0991, 0.8448, -0.4696, 0.2563, 0.8447, -0.4699, 0.2562, 0.8447, -0.4699, 0.2562, 0.8448, -0.4696, 0.2563, 0.4966, 0.8548, 0.1506, 0.4966, 0.8548, 0.1506, 0.4966, 0.8548, 0.1506, 0.4966, 0.8548, 0.1506, 0.8203, 0.3135, 0.4784, 0.8203, 0.3135, 0.4784, 0.8203, 0.3135, 0.4784, 0.8203, 0.3135, 0.4784, 0.2571, 0.9565, 0.1374, 0.2571, 0.9565, 0.1374, 0.2571, 0.9565, 0.1374, 0.2571, 0.9565, 0.1374, 0.7787, -0.4667, 0.4192, 0.7787, -0.4667, 0.4192, 0.7787, -0.4667, 0.4192, 0.7787, -0.4667, 0.4192, 0.2976, 0.9261, 0.2318, 0.2976, 0.9261, 0.2318, 0.2976, 0.9261, 0.2318, 0.2976, 0.9261, 0.2318, 0.7786, -0.4696, 0.4162, 0.7786, -0.4696, 0.4162, 0.7786, -0.4696, 0.4162, 0.7786, -0.4696, 0.4162, 0.4266, 0.8602, 0.2793, 0.4266, 0.8602, 0.2793, 0.4266, 0.8602, 0.2793, 0.4266, 0.8602, 0.2793, 0.4783, -0.8402, 0.2557, 0.4783, -0.8402, 0.2557, 0.4783, -0.8402, 0.2557, 0.4783, -0.8402, 0.2557, 0.7203, 0.6064, 0.337, 0.7203, 0.6064, 0.337, 0.7203, 0.6064, 0.337, 0.7203, 0.6064, 0.337, 0.5611, -0.7715, 0.2999, 0.5611, -0.7715, 0.2999, 0.5611, -0.7715, 0.2999, 0.5611, -0.7715, 0.2999, 0.7018, 0.6057, 0.3751, 0.7018, 0.6057, 0.3751, 0.7018, 0.6057, 0.3751, 0.7018, 0.6057, 0.3751, 0.4186, -0.8802, 0.2237, 0.4186, -0.8802, 0.2237, 0.4186, -0.8802, 0.2237, 0.4186, -0.8802, 0.2237, 0.8354, 0.2569, 0.486, 0.8354, 0.2569, 0.486, 0.8354, 0.2569, 0.486, 0.8354, 0.2569, 0.486, 0.1882, -0.977, 0.1006, 0.1882, -0.977, 0.1006, 0.1882, -0.977, 0.1006, 0.1882, -0.977, 0.1006, 0.8691, 0.07646, 0.4887, 0.8691, 0.07646, 0.4887, 0.8691, 0.07646, 0.4887, 0.8691, 0.07646, 0.4887, 0.4918, -0.7715, 0.4036, 0.4918, -0.7715, 0.4036, 0.4918, -0.7715, 0.4036, 0.4918, -0.7715, 0.4036, 0.5365, 0.6006, 0.5928, 0.5365, 0.6006, 0.5928, 0.5365, 0.6006, 0.5928, 0.5365, 0.6006, 0.5928, 0.3549, -0.8884, 0.2912, 0.3549, -0.8884, 0.2912, 0.3549, -0.8884, 0.2912, 0.3549, -0.8884, 0.2912, 0.7856, 0.4132, 0.4606, 0.7856, 0.4132, 0.4606, 0.7856, 0.4132, 0.4606, 0.7856, 0.4132, 0.4606, 0.1732, -0.9746, 0.1422, 0.1732, -0.9746, 0.1422, 0.1732, -0.9746, 0.1422, 0.1732, -0.9746, 0.1422, 0.857, -0.04975, 0.5128, 0.857, -0.04975, 0.5128, 0.857, -0.04975, 0.5128, 0.857, -0.04975, 0.5128, 0.7496, 0.2441, 0.6152, 0.7496, 0.2441, 0.6152, 0.7496, 0.2441, 0.6152, 0.7496, 0.2441, 0.6152, 0.2254, 0.9565, 0.185, 0.2254, 0.9565, 0.185, 0.2254, 0.9565, 0.185, 0.2254, 0.9565, 0.185, 0.6796, -0.4765, 0.5577, 0.6796, -0.4765, 0.5577, 0.6796, -0.4765, 0.5577, 0.6796, -0.4765, 0.5577, 0.3111, 0.8787, 0.362, 0.3111, 0.8787, 0.362, 0.3111, 0.8787, 0.362, 0.3111, 0.8787, 0.362, 0.5645, -0.5535, 0.6124, 0.5645, -0.5535, 0.6124, 0.5645, -0.5535, 0.6124, 0.5645, -0.5535, 0.6124, 0.2909, 0.8438, 0.451, 0.2909, 0.8438, 0.451, 0.2909, 0.8438, 0.451, 0.2909, 0.8438, 0.451, 0.4117, -0.7197, 0.559, 0.4117, -0.7197, 0.559, 0.4117, -0.7197, 0.559, 0.4117, -0.7197, 0.559, 0.5284, 0.5947, 0.6059, 0.5284, 0.5947, 0.6059, 0.5284, 0.5947, 0.6059, 0.5284, 0.5947, 0.6059, 0.185, 0.9565, 0.2254, 0.185, 0.9565, 0.2254, 0.185, 0.9565, 0.2254, 0.185, 0.9565, 0.2254, 0.5336, -0.4777, 0.6979, 0.5336, -0.4777, 0.6979, 0.5336, -0.4777, 0.6979, 0.5336, -0.4777, 0.6979, 0.3206, 0.8629, 0.3907, 0.3206, 0.8629, 0.3907, 0.3206, 0.8629, 0.3907, 0.3206, 0.8629, 0.3907, 0.462, -0.6438, 0.61, 0.462, -0.6438, 0.61, 0.462, -0.6438, 0.61, 0.462, -0.6438, 0.61, 0.3472, 0.8369, 0.4231, 0.3472, 0.8369, 0.4231, 0.3472, 0.8369, 0.4231, 0.3472, 0.8369, 0.4231, 0.4913, -0.6326, 0.5987, 0.4913, -0.6326, 0.5987, 0.4913, -0.6326, 0.5987, 0.4913, -0.6326, 0.5987, 0.5061, 0.6029, 0.6167, 0.5061, 0.6029, 0.6167, 0.5061, 0.6029, 0.6167, 0.5061, 0.6029, 0.6167, 0.4036, -0.7715, 0.4918, 0.4036, -0.7715, 0.4918, 0.4036, -0.7715, 0.4918, 0.4036, -0.7715, 0.4918, 0.5643, 0.6954, 0.445, 0.5643, 0.6954, 0.445, 0.5643, 0.6954, 0.445, 0.5643, 0.6954, 0.445, 0.2822, -0.8956, 0.3439, 0.2822, -0.8956, 0.3439, 0.2822, -0.8956, 0.3439, 0.2822, -0.8956, 0.3439, 0.5878, 0.4827, 0.6492, 0.5878, 0.4827, 0.6492, 0.5878, 0.4827, 0.6492, 0.5878, 0.4827, 0.6492, 0.1514, -0.9711, 0.1845, 0.1514, -0.9711, 0.1845, 0.1514, -0.9711, 0.1845, 0.1514, -0.9711, 0.1845, 0.7002, 0.009722, 0.7139, 0.7002, 0.009722, 0.7139, 0.7002, 0.009722, 0.7139, 0.7002, 0.009722, 0.7139, 0.7617, 0.08131, 0.6428, 0.7617, 0.08131, 0.6428, 0.7617, 0.08131, 0.6428, 0.7617, 0.08131, 0.6428, 0.4605, 0.6995, 0.5464, 0.4605, 0.6995, 0.5464, 0.4605, 0.6995, 0.5464, 0.4605, 0.6995, 0.5464, 0.1232, -0.8969, 0.4248, 0.1232, -0.8969, 0.4248, 0.1232, -0.8969, 0.4248, 0.1232, -0.8969, 0.4248, 0.4513, 0.289, 0.8443, 0.4513, 0.289, 0.8443, 0.4513, 0.289, 0.8443, 0.4513, 0.289, 0.8443, 0.1003, -0.959, 0.2652, 0.1003, -0.959, 0.2652, 0.1003, -0.959, 0.2652, 0.1003, -0.959, 0.2652, 0.3516, 0.214, 0.9114, 0.3516, 0.214, 0.9114, 0.3516, 0.214, 0.9114, 0.3516, 0.214, 0.9114, 0.2297, -0.09435, 0.9687, 0.2297, -0.09435, 0.9687, 0.2297, -0.09435, 0.9687, 0.2297, -0.09435, 0.9687, 0.1374, 0.9565, 0.2571, 0.1374, 0.9565, 0.2571, 0.1374, 0.9565, 0.2571, 0.1374, 0.9565, 0.2571, 0.3294, -0.3592, 0.8732, 0.3294, -0.3592, 0.8732, 0.3294, -0.3592, 0.8732, 0.3294, -0.3592, 0.8732, 0.2607, 0.8332, 0.4877, 0.2607, 0.8332, 0.4877, 0.2607, 0.8332, 0.4877, 0.2607, 0.8332, 0.4877, 0.4852, -0.5475, 0.6818, 0.4852, -0.5475, 0.6818, 0.4852, -0.5475, 0.6818, 0.4852, -0.5475, 0.6818, 0.3888, 0.8699, 0.3034, 0.3888, 0.8699, 0.3034, 0.3888, 0.8699, 0.3034, 0.3888, 0.8699, 0.3034, 0.4389, -0.6967, 0.5675, 0.4389, -0.6967, 0.5675, 0.4389, -0.6967, 0.5675, 0.4389, -0.6967, 0.5675, 0.6224, 0.582, 0.5234, 0.6224, 0.582, 0.5234, 0.6224, 0.582, 0.5234, 0.6224, 0.582, 0.5234, 0.2347, -0.7931, 0.5621, 0.2347, -0.7931, 0.5621, 0.2347, -0.7931, 0.5621, 0.2347, -0.7931, 0.5621, 0.282, -0.2374, 0.9296, 0.282, -0.2374, 0.9296, 0.282, -0.2374, 0.9296, 0.282, -0.2374, 0.9296, 0.1767, 0.7934, 0.5825, 0.1767, 0.7934, 0.5825, 0.1767, 0.7934, 0.5825, 0.1767, 0.7934, 0.5825, 0.2563, -0.4696, 0.8448, 0.2563, -0.4696, 0.8448, 0.2563, -0.4696, 0.8448, 0.2563, -0.4696, 0.8448, 0.09335, 0.9469, 0.3077, 0.09335, 0.9469, 0.3077, 0.09335, 0.9469, 0.3077, 0.09335, 0.9469, 0.3077, 0.3603, -0.7051, 0.6107, 0.3603, -0.7051, 0.6107, 0.3603, -0.7051, 0.6107, 0.3603, -0.7051, 0.6107, 0.2248, 0.6326, 0.7412, 0.2248, 0.6326, 0.7412, 0.2248, 0.6326, 0.7412, 0.2248, 0.6326, 0.7412, 0.3703, -0.8513, 0.3718, 0.3703, -0.8513, 0.3718, 0.3703, -0.8513, 0.3718, 0.3703, -0.8513, 0.3718, 0.2297, 0.6116, 0.7571, 0.2297, 0.6116, 0.7571, 0.2297, 0.6116, 0.7571, 0.2297, 0.6116, 0.7571, 0.1298, -0.8944, 0.428, 0.1298, -0.8944, 0.428, 0.1298, -0.8944, 0.428, 0.1298, -0.8944, 0.428, 0.3114, 0.3239, 0.8934, 0.3114, 0.3239, 0.8934, 0.3114, 0.3239, 0.8934, 0.3114, 0.3239, 0.8934, 0.08464, -0.9566, 0.279, 0.08464, -0.9566, 0.279, 0.08464, -0.9566, 0.279, 0.08464, -0.9566, 0.279, 0.3119, 0.07429, 0.9472, 0.3119, 0.07429, 0.9472, 0.3119, 0.07429, 0.9472, 0.3119, 0.07429, 0.9472, 0.2889, -0.09755, 0.9524, 0.2889, -0.09755, 0.9524, 0.2889, -0.09755, 0.9524, 0.2889, -0.09755, 0.9524, 0.08464, 0.9565, 0.279, 0.08464, 0.9565, 0.279, 0.08464, 0.9565, 0.279, 0.08464, 0.9565, 0.279, 0.06034, -0.8779, 0.4751, 0.06034, -0.8779, 0.4751, 0.06034, -0.8779, 0.4751, 0.06034, -0.8779, 0.4751, 0.1184, 0.3121, 0.9426, 0.1184, 0.3121, 0.9426, 0.1184, 0.3121, 0.9426, 0.1184, 0.3121, 0.9426, 0.02858, -0.9566, 0.2902, 0.02858, -0.9566, 0.2902, 0.02858, -0.9566, 0.2902, 0.02858, -0.9566, 0.2902, 0.1091, 0.08617, 0.9903, 0.1091, 0.08617, 0.9903, 0.1091, 0.08617, 0.9903, 0.1091, 0.08617, 0.9903, 0.09923, -0.09755, 0.9903, 0.09923, -0.09755, 0.9903, 0.09923, -0.09755, 0.9903, 0.09923, -0.09755, 0.9903, 0.02858, 0.9565, 0.2902, 0.02858, 0.9565, 0.2902, 0.02858, 0.9565, 0.2902, 0.02858, 0.9565, 0.2902, 0.08869, -0.2207, 0.9713, 0.08869, -0.2207, 0.9713, 0.08869, -0.2207, 0.9713, 0.08869, -0.2207, 0.9713, 0.06577, 0.7415, 0.6678, 0.06577, 0.7415, 0.6678, 0.06577, 0.7415, 0.6678, 0.06577, 0.7415, 0.6678, 0.08653, -0.4696, 0.8786, 0.08653, -0.4696, 0.8786, 0.08653, -0.4696, 0.8786, 0.08653, -0.4696, 0.8786, -0.001848, 0.9421, 0.3354, -0.001848, 0.9421, 0.3354, -0.001848, 0.9421, 0.3354, -0.001848, 0.9421, 0.3354, 0.07612, -0.7261, 0.6834, 0.07612, -0.7261, 0.6834, 0.07612, -0.7261, 0.6834, 0.07612, -0.7261, 0.6834, 0.06117, 0.6409, 0.7652, 0.06117, 0.6409, 0.7652, 0.06117, 0.6409, 0.7652, 0.06117, 0.6409, 0.7652, 0.04469, -0.9599, 0.2769, 0.04469, -0.9599, 0.2769, 0.04469, -0.9599, 0.2769, 0.04469, -0.9599, 0.2769, 0.124, 0.6439, 0.755, 0.124, 0.6439, 0.755, 0.124, 0.6439, 0.755, 0.124, 0.6439, 0.755, 0.1058, 0.8012, 0.5889, 0.1058, 0.8012, 0.5889, 0.1058, 0.8012, 0.5889, 0.1058, 0.8012, 0.5889, -0.2471, -0.4971, 0.8318, -0.2471, -0.4971, 0.8318, -0.2471, -0.4971, 0.8318, -0.2471, -0.4971, 0.8318, -0.2141, 0.8223, 0.5272, -0.2141, 0.8223, 0.5272, -0.2141, 0.8223, 0.5272, -0.2141, 0.8223, 0.5272, -0.148, -0.6752, 0.7226, -0.148, -0.6752, 0.7226, -0.148, -0.6752, 0.7226, -0.148, -0.6752, 0.7226, -0.2745, 0.7845, 0.5561, -0.2745, 0.7845, 0.5561, -0.2745, 0.7845, 0.5561, -0.2745, 0.7845, 0.5561, -0.02676, -0.962, 0.2717, -0.02676, -0.962, 0.2717, -0.02676, -0.962, 0.2717, -0.02676, -0.962, 0.2717, -0.07363, 0.66, 0.7476, -0.07363, 0.66, 0.7476, -0.07363, 0.66, 0.7476, -0.07363, 0.66, 0.7476, -0.04638, -0.881, 0.4709, -0.04638, -0.881, 0.4709, -0.04638, -0.881, 0.4709, -0.04638, -0.881, 0.4709, -0.09383, 0.289, 0.9527, -0.09383, 0.289, 0.9527, -0.09383, 0.289, 0.9527, -0.09383, 0.289, 0.9527, -0.02858, -0.9566, 0.2902, -0.02858, -0.9566, 0.2902, -0.02858, -0.9566, 0.2902, -0.02858, -0.9566, 0.2902, -0.09755, 0.09755, 0.9904, -0.09755, 0.09755, 0.9904, -0.09755, 0.09755, 0.9904, -0.09755, 0.09755, 0.9904, 0.03326, 0.03326, 0.9989, 0.03326, 0.03326, 0.9989, 0.03326, 0.03326, 0.9989, 0.03326, 0.03326, 0.9989, -0.02858, 0.9565, 0.2902, -0.02858, 0.9565, 0.2902, -0.02858, 0.9565, 0.2902, -0.02858, 0.9565, 0.2902, 0.03082, -0.3281, 0.9441, 0.03082, -0.3281, 0.9441, 0.03082, -0.3281, 0.9441, 0.03082, -0.3281, 0.9441, -0.2779, 0.289, 0.9161, -0.2779, 0.289, 0.9161, -0.2779, 0.289, 0.9161, -0.2779, 0.289, 0.9161, -0.08464, -0.9566, 0.279, -0.08464, -0.9566, 0.279, -0.08464, -0.9566, 0.279, -0.08464, -0.9566, 0.279, -0.16, 0.2204, 0.9622, -0.16, 0.2204, 0.9622, -0.16, 0.2204, 0.9622, -0.16, 0.2204, 0.9622, -0.164, 0.03154, 0.986, -0.164, 0.03154, 0.986, -0.164, 0.03154, 0.986, -0.164, 0.03154, 0.986, -0.08464, 0.9565, 0.279, -0.08464, 0.9565, 0.279, -0.08464, 0.9565, 0.279, -0.08464, 0.9565, 0.279, -0.3116, -0.5503, 0.7746, -0.3116, -0.5503, 0.7746, -0.3116, -0.5503, 0.7746, -0.3116, -0.5503, 0.7746, -0.1896, 0.7574, 0.6249, -0.1896, 0.7574, 0.6249, -0.1896, 0.7574, 0.6249, -0.1896, 0.7574, 0.6249, -0.3941, -0.4606, 0.7953, -0.3941, -0.4606, 0.7953, -0.3941, -0.4606, 0.7953, -0.3941, -0.4606, 0.7953, -0.2244, 0.6344, 0.7397, -0.2244, 0.6344, 0.7397, -0.2244, 0.6344, 0.7397, -0.2244, 0.6344, 0.7397, -0.296, -0.5913, 0.7502, -0.296, -0.5913, 0.7502, -0.296, -0.5913, 0.7502, -0.296, -0.5913, 0.7502, -0.3308, 0.8017, 0.4978, -0.3308, 0.8017, 0.4978, -0.3308, 0.8017, 0.4978, -0.3308, 0.8017, 0.4978, -0.07835, -0.9629, 0.2583, -0.07835, -0.9629, 0.2583, -0.07835, -0.9629, 0.2583, -0.07835, -0.9629, 0.2583, -0.3473, 0.7333, 0.5845, -0.3473, 0.7333, 0.5845, -0.3473, 0.7333, 0.5845, -0.3473, 0.7333, 0.5845, -0.1374, -0.881, 0.4528, -0.1374, -0.881, 0.4528, -0.1374, -0.881, 0.4528, -0.1374, -0.881, 0.4528, -0.4239, -0.4376, 0.793, -0.4239, -0.4376, 0.793, -0.4239, -0.4376, 0.793, -0.4239, -0.4376, 0.793, -0.1508, 0.7194, 0.678, -0.1508, 0.7194, 0.678, -0.1508, 0.7194, 0.678, -0.1508, 0.7194, 0.678, -0.3952, -0.545, 0.7394, -0.3952, -0.545, 0.7394, -0.3952, -0.545, 0.7394, -0.3952, -0.545, 0.7394, -0.06723, 0.6577, 0.7503, -0.06723, 0.6577, 0.7503, -0.06723, 0.6577, 0.7503, -0.06723, 0.6577, 0.7503, -0.1267, -0.9632, 0.237, -0.1267, -0.9632, 0.237, -0.1267, -0.9632, 0.237, -0.1267, -0.9632, 0.237, -0.337, 0.7289, 0.5959, -0.337, 0.7289, 0.5959, -0.337, 0.7289, 0.5959, -0.337, 0.7289, 0.5959, -0.223, -0.881, 0.4173, -0.223, -0.881, 0.4173, -0.223, -0.881, 0.4173, -0.223, -0.881, 0.4173, -0.5303, 0.2878, 0.7975, -0.5303, 0.2878, 0.7975, -0.5303, 0.2878, 0.7975, -0.5303, 0.2878, 0.7975, -0.1374, -0.9566, 0.2571, -0.1374, -0.9566, 0.2571, -0.1374, -0.9566, 0.2571, -0.1374, -0.9566, 0.2571, -0.6046, 0.1846, 0.7749, -0.6046, 0.1846, 0.7749, -0.6046, 0.1846, 0.7749, -0.6046, 0.1846, 0.7749, -0.6565, -0.09502, 0.7483, -0.6565, -0.09502, 0.7483, -0.6565, -0.09502, 0.7483, -0.6565, -0.09502, 0.7483, -0.3369, 0.9402, 0.05091, -0.3369, 0.9402, 0.05091, -0.3369, 0.9402, 0.05091, -0.3369, 0.9402, 0.05091, -0.4704, -0.5241, 0.7099, -0.4704, -0.5241, 0.7099, -0.4704, -0.5241, 0.7099, -0.4704, -0.5241, 0.7099, -0.3353, 0.7029, 0.6273, -0.3353, 0.7029, 0.6273, -0.3353, 0.7029, 0.6273, -0.3353, 0.7029, 0.6273, -0.185, -0.9566, 0.2254, -0.185, -0.9566, 0.2254, -0.185, -0.9566, 0.2254, -0.185, -0.9566, 0.2254, -0.6447, 0.0816, 0.7601, -0.6447, 0.0816, 0.7601, -0.6447, 0.0816, 0.7601, -0.6447, 0.0816, 0.7601, -0.6314, -0.09755, 0.7693, -0.6314, -0.09755, 0.7693, -0.6314, -0.09755, 0.7693, -0.6314, -0.09755, 0.7693, -0.08089, 0.9918, 0.09856, -0.08089, 0.9918, 0.09856, -0.08089, 0.9918, 0.09856, -0.08089, 0.9918, 0.09856, -0.5636, -0.4589, 0.6868, -0.5636, -0.4589, 0.6868, -0.5636, -0.4589, 0.6868, -0.5636, -0.4589, 0.6868, -0.1745, 0.8019, 0.5714, -0.1745, 0.8019, 0.5714, -0.1745, 0.8019, 0.5714, -0.1745, 0.8019, 0.5714, -0.5383, -0.3791, 0.7527, -0.5383, -0.3791, 0.7527, -0.5383, -0.3791, 0.7527, -0.5383, -0.3791, 0.7527, -0.2523, 0.7123, 0.655, -0.2523, 0.7123, 0.655, -0.2523, 0.7123, 0.655, -0.2523, 0.7123, 0.655, -0.453, -0.5832, 0.6743, -0.453, -0.5832, 0.6743, -0.453, -0.5832, 0.6743, -0.453, -0.5832, 0.6743, -0.4501, 0.6965, 0.5588, -0.4501, 0.6965, 0.5588, -0.4501, 0.6965, 0.5588, -0.4501, 0.6965, 0.5588, -0.171, -0.963, 0.2084, -0.171, -0.963, 0.2084, -0.171, -0.963, 0.2084, -0.171, -0.963, 0.2084, -0.5032, 0.609, 0.6131, -0.5032, 0.609, 0.6131, -0.5032, 0.609, 0.6131, -0.5032, 0.609, 0.6131, -0.3002, -0.881, 0.3658, -0.3002, -0.881, 0.3658, -0.3002, -0.881, 0.3658, -0.3002, -0.881, 0.3658, -0.6175, 0.2791, 0.7354, -0.6175, 0.2791, 0.7354, -0.6175, 0.2791, 0.7354, -0.6175, 0.2791, 0.7354, -0.5987, -0.6326, 0.4913, -0.5987, -0.6326, 0.4913, -0.5987, -0.6326, 0.4913, -0.5987, -0.6326, 0.4913, -0.5462, 0.7138, 0.4383, -0.5462, 0.7138, 0.4383, -0.5462, 0.7138, 0.4383, -0.5462, 0.7138, 0.4383, -0.2105, -0.9622, 0.1727, -0.2105, -0.9622, 0.1727, -0.2105, -0.9622, 0.1727, -0.2105, -0.9622, 0.1727, -0.622, 0.6091, 0.4921, -0.622, 0.6091, 0.4921, -0.622, 0.6091, 0.4921, -0.622, 0.6091, 0.4921, -0.3658, -0.881, 0.3002, -0.3658, -0.881, 0.3002, -0.3658, -0.881, 0.3002, -0.3658, -0.881, 0.3002, -0.7568, 0.2705, 0.595, -0.7568, 0.2705, 0.595, -0.7568, 0.2705, 0.595, -0.7568, 0.2705, 0.595, -0.2254, -0.9566, 0.185, -0.2254, -0.9566, 0.185, -0.2254, -0.9566, 0.185, -0.2254, -0.9566, 0.185, -0.7693, 0.09755, 0.6314, -0.7693, 0.09755, 0.6314, -0.7693, 0.09755, 0.6314, -0.7693, 0.09755, 0.6314, -0.7693, -0.09755, 0.6314, -0.7693, -0.09755, 0.6314, -0.7693, -0.09755, 0.6314, -0.7693, -0.09755, 0.6314, -0.09856, 0.9918, 0.08089, -0.09856, 0.9918, 0.08089, -0.09856, 0.9918, 0.08089, -0.09856, 0.9918, 0.08089, -0.6869, -0.4588, 0.5637, -0.6869, -0.4588, 0.5637, -0.6869, -0.4588, 0.5637, -0.6869, -0.4588, 0.5637, -0.3658, 0.881, 0.3002, -0.3658, 0.881, 0.3002, -0.3658, 0.881, 0.3002, -0.3658, 0.881, 0.3002, -0.7385, -0.2955, 0.6061, -0.7385, -0.2955, 0.6061, -0.7385, -0.2955, 0.6061, -0.7385, -0.2955, 0.6061, -0.7015, 0.3392, 0.6268, -0.7015, 0.3392, 0.6268, -0.7015, 0.3392, 0.6268, -0.7015, 0.3392, 0.6268, -0.9732, -0.09383, 0.2102, -0.9732, -0.09383, 0.2102, -0.9732, -0.09383, 0.2102, -0.9732, -0.09383, 0.2102, -0.1125, 0.9918, 0.06011, -0.1125, 0.9918, 0.06011, -0.1125, 0.9918, 0.06011, -0.1125, 0.9918, 0.06011, -0.8908, -0.3779, 0.2524, -0.8908, -0.3779, 0.2524, -0.8908, -0.3779, 0.2524, -0.8908, -0.3779, 0.2524, -0.4173, 0.881, 0.2231, -0.4173, 0.881, 0.2231, -0.4173, 0.881, 0.2231, -0.4173, 0.881, 0.2231, -0.9213, -0.304, 0.2425, -0.9213, -0.304, 0.2425, -0.9213, -0.304, 0.2425, -0.9213, -0.304, 0.2425, -0.8529, 0.2545, 0.4559, -0.8529, 0.2545, 0.4559, -0.8529, 0.2545, 0.4559, -0.8529, 0.2545, 0.4559, -0.8143, -0.5229, 0.2521, -0.8143, -0.5229, 0.2521, -0.8143, -0.5229, 0.2521, -0.8143, -0.5229, 0.2521, -0.6156, 0.7167, 0.3278, -0.6156, 0.7167, 0.3278, -0.6156, 0.7167, 0.3278, -0.6156, 0.7167, 0.3278, -0.2443, -0.9609, 0.1306, -0.2443, -0.9609, 0.1306, -0.2443, -0.9609, 0.1306, -0.2443, -0.9609, 0.1306, -0.6994, 0.6007, 0.3873, -0.6994, 0.6007, 0.3873, -0.6994, 0.6007, 0.3873, -0.6994, 0.6007, 0.3873, -0.4173, -0.881, 0.223, -0.4173, -0.881, 0.223, -0.4173, -0.881, 0.223, -0.4173, -0.881, 0.223, -0.9225, 0.1676, 0.3478, -0.9225, 0.1676, 0.3478, -0.9225, 0.1676, 0.3478, -0.9225, 0.1676, 0.3478, -0.2571, -0.9566, 0.1374, -0.2571, -0.9566, 0.1374, -0.2571, -0.9566, 0.1374, -0.2571, -0.9566, 0.1374, -0.9709, 0.0941, 0.2203, -0.9709, 0.0941, 0.2203, -0.9709, 0.0941, 0.2203, -0.9709, 0.0941, 0.2203, -0.6766, 0.4441, 0.5873, -0.6766, 0.4441, 0.5873, -0.6766, 0.4441, 0.5873, -0.6766, 0.4441, 0.5873, -0.2714, -0.9589, 0.08233, -0.2714, -0.9589, 0.08233, -0.2714, -0.9589, 0.08233, -0.2714, -0.9589, 0.08233, -0.762, 0.5979, 0.2489, -0.762, 0.5979, 0.2489, -0.762, 0.5979, 0.2489, -0.762, 0.5979, 0.2489, -0.4528, -0.881, 0.1374, -0.4528, -0.881, 0.1374, -0.4528, -0.881, 0.1374, -0.4528, -0.881, 0.1374, -0.9167, 0.03973, 0.3977, -0.9167, 0.03973, 0.3977, -0.9167, 0.03973, 0.3977, -0.9167, 0.03973, 0.3977, -0.279, -0.9566, 0.08464, -0.279, -0.9566, 0.08464, -0.279, -0.9566, 0.08464, -0.279, -0.9566, 0.08464, -0.9171, 0.09702, 0.3867, -0.9171, 0.09702, 0.3867, -0.9171, 0.09702, 0.3867, -0.9171, 0.09702, 0.3867, -0.909, -0.0968, 0.4054, -0.909, -0.0968, 0.4054, -0.909, -0.0968, 0.4054, -0.909, -0.0968, 0.4054, -0.122, 0.9918, 0.03701, -0.122, 0.9918, 0.03701, -0.122, 0.9918, 0.03701, -0.122, 0.9918, 0.03701, -0.8568, -0.3855, 0.3424, -0.8568, -0.3855, 0.3424, -0.8568, -0.3855, 0.3424, -0.8568, -0.3855, 0.3424, -0.4528, 0.881, 0.1374, -0.4528, 0.881, 0.1374, -0.4528, 0.881, 0.1374, -0.4528, 0.881, 0.1374, -0.883, -0.3855, 0.2678, -0.883, -0.3855, 0.2678, -0.883, -0.3855, 0.2678, -0.883, -0.3855, 0.2678, -0.5503, 0.5986, 0.5821, -0.5503, 0.5986, 0.5821, -0.5503, 0.5986, 0.5821, -0.5503, 0.5986, 0.5821, -0.8728, -0.41, 0.2648, -0.8728, -0.41, 0.2648, -0.8728, -0.41, 0.2648, -0.8728, -0.41, 0.2648, -0.09801, 0.9951, -0.009654, -0.09801, 0.9951, -0.009654, -0.09801, 0.9951, -0.009654, -0.09801, -0.9951, -0.009654, -0.09801, -0.9951, -0.009654, -0.09801, -0.9951, -0.009654, -0.09425, 0.9951, -0.02859, -0.09425, 0.9951, -0.02859, -0.09425, 0.9951, -0.02859, -0.09425, -0.9951, -0.02859, -0.09425, -0.9951, -0.02859, -0.09425, -0.9951, -0.02859, -0.08686, 0.9951, -0.04643, -0.08686, 0.9951, -0.04643, -0.08686, 0.9951, -0.04643, -0.08686, -0.9951, -0.04643, -0.08686, -0.9951, -0.04643, -0.08686, -0.9951, -0.04643, -0.07613, 0.9951, -0.06248, -0.07613, 0.9951, -0.06248, -0.07613, 0.9951, -0.06248, -0.07613, -0.9951, -0.06248, -0.07613, -0.9951, -0.06248, -0.07613, -0.9951, -0.06248, -0.06248, 0.9951, -0.07613, -0.06248, 0.9951, -0.07613, -0.06248, 0.9951, -0.07613, -0.06248, -0.9951, -0.07613, -0.06248, -0.9951, -0.07613, -0.06248, -0.9951, -0.07613, -0.04643, 0.9951, -0.08686, -0.04643, 0.9951, -0.08686, -0.04643, 0.9951, -0.08686, -0.04643, -0.9951, -0.08686, -0.04643, -0.9951, -0.08686, -0.04643, -0.9951, -0.08686, -0.02859, 0.9951, -0.09425, -0.02859, 0.9951, -0.09425, -0.02859, 0.9951, -0.09425, -0.02859, -0.9951, -0.09425, -0.02859, -0.9951, -0.09425, -0.02859, -0.9951, -0.09425, -0.009655, 0.9951, -0.09801, -0.009655, 0.9951, -0.09801, -0.009655, 0.9951, -0.09801, -0.009655, -0.9951, -0.09801, -0.009655, -0.9951, -0.09801, -0.009655, -0.9951, -0.09801, 0.009654, 0.9951, -0.09801, 0.009654, 0.9951, -0.09801, 0.009654, 0.9951, -0.09801, 0.009655, -0.9951, -0.09801, 0.009655, -0.9951, -0.09801, 0.009655, -0.9951, -0.09801, 0.02859, 0.9951, -0.09425, 0.02859, 0.9951, -0.09425, 0.02859, 0.9951, -0.09425, 0.02859, -0.9951, -0.09425, 0.02859, -0.9951, -0.09425, 0.02859, -0.9951, -0.09425, 0.04643, 0.9951, -0.08686, 0.04643, 0.9951, -0.08686, 0.04643, 0.9951, -0.08686, 0.04643, -0.9951, -0.08686, 0.04643, -0.9951, -0.08686, 0.04643, -0.9951, -0.08686, 0.06248, 0.9951, -0.07613, 0.06248, 0.9951, -0.07613, 0.06248, 0.9951, -0.07613, 0.06248, -0.9951, -0.07613, 0.06248, -0.9951, -0.07613, 0.06248, -0.9951, -0.07613, 0.07613, 0.9951, -0.06248, 0.07613, 0.9951, -0.06248, 0.07613, 0.9951, -0.06248, 0.07613, -0.9951, -0.06248, 0.07613, -0.9951, -0.06248, 0.07613, -0.9951, -0.06248, 0.08686, 0.9951, -0.04643, 0.08686, 0.9951, -0.04643, 0.08686, 0.9951, -0.04643, 0.08686, -0.9951, -0.04643, 0.08686, -0.9951, -0.04643, 0.08686, -0.9951, -0.04643, 0.09425, 0.9951, -0.02859, 0.09425, 0.9951, -0.02859, 0.09425, 0.9951, -0.02859, 0.09425, -0.9951, -0.02859, 0.09425, -0.9951, -0.02859, 0.09425, -0.9951, -0.02859, 0.09801, 0.9951, -0.009658, 0.09801, 0.9951, -0.009658, 0.09801, 0.9951, -0.009658, 0.09801, -0.9951, -0.009655, 0.09801, -0.9951, -0.009655, 0.09801, -0.9951, -0.009655, 0.09801, 0.9951, 0.009658, 0.09801, 0.9951, 0.009658, 0.09801, 0.9951, 0.009658, 0.09801, -0.9951, 0.009655, 0.09801, -0.9951, 0.009655, 0.09801, -0.9951, 0.009655, 0.1996, 0.758, -0.621, 0.1996, 0.758, -0.621, 0.1996, 0.758, -0.621, 0.09425, -0.9951, 0.02859, 0.09425, -0.9951, 0.02859, 0.09425, -0.9951, 0.02859, 0.08686, -0.9951, 0.04643, 0.08686, -0.9951, 0.04643, 0.08686, -0.9951, 0.04643, -0.06204, 0.9975, -0.03316, -0.06204, 0.9975, -0.03316, -0.06204, 0.9975, -0.03316, -0.05438, 0.9975, -0.04462, -0.05438, 0.9975, -0.04462, -0.05438, 0.9975, -0.04462, 0.07613, -0.9951, 0.06248, 0.07613, -0.9951, 0.06248, 0.07613, -0.9951, 0.06248, -0.04463, 0.9975, -0.05437, -0.04463, 0.9975, -0.05437, -0.04463, 0.9975, -0.05437, 0.06248, -0.9951, 0.07613, 0.06248, -0.9951, 0.07613, 0.06248, -0.9951, 0.07613, -0.03316, 0.9975, -0.06204, -0.03316, 0.9975, -0.06204, -0.03316, 0.9975, -0.06204, 0.04643, -0.9951, 0.08686, 0.04643, -0.9951, 0.08686, 0.04643, -0.9951, 0.08686, -0.02042, 0.9975, -0.06731, -0.02042, 0.9975, -0.06731, -0.02042, 0.9975, -0.06731, 0.02859, -0.9951, 0.09425, 0.02859, -0.9951, 0.09425, 0.02859, -0.9951, 0.09425, -0.006894, 0.9975, -0.07, -0.006894, 0.9975, -0.07, -0.006894, 0.9975, -0.07, 0.009655, -0.9951, 0.09801, 0.009655, -0.9951, 0.09801, 0.009655, -0.9951, 0.09801, 0.006894, 0.9975, -0.07, 0.006894, 0.9975, -0.07, 0.006894, 0.9975, -0.07, -0.009655, -0.9951, 0.09801, -0.009655, -0.9951, 0.09801, -0.009655, -0.9951, 0.09801, 0.02042, 0.9975, -0.06731, 0.02042, 0.9975, -0.06731, 0.02042, 0.9975, -0.06731, -0.02859, -0.9951, 0.09425, -0.02859, -0.9951, 0.09425, -0.02859, -0.9951, 0.09425, -0.5803, 0.758, -0.2979, -0.5803, 0.758, -0.2979, -0.5803, 0.758, -0.2979, -0.04643, -0.9951, 0.08686, -0.04643, -0.9951, 0.08686, -0.04643, -0.9951, 0.08686, -0.06248, 0.9951, 0.07614, -0.06248, 0.9951, 0.07614, -0.06248, 0.9951, 0.07614, -0.06248, -0.9951, 0.07613, -0.06248, -0.9951, 0.07613, -0.06248, -0.9951, 0.07613, -0.07613, 0.9951, 0.06248, -0.07613, 0.9951, 0.06248, -0.07613, 0.9951, 0.06248, -0.07613, -0.9951, 0.06248, -0.07613, -0.9951, 0.06248, -0.07613, -0.9951, 0.06248, -0.08686, 0.9951, 0.04643, -0.08686, 0.9951, 0.04643, -0.08686, 0.9951, 0.04643, -0.08686, -0.9951, 0.04643, -0.08686, -0.9951, 0.04643, -0.08686, -0.9951, 0.04643, -0.09425, 0.9951, 0.02859, -0.09425, 0.9951, 0.02859, -0.09425, 0.9951, 0.02859, -0.09425, -0.9951, 0.02859, -0.09425, -0.9951, 0.02859, -0.09425, -0.9951, 0.02859, -0.9904, -0.09755, 0.09755, -0.9904, -0.09755, 0.09755, -0.9904, -0.09755, 0.09755, -0.9904, -0.09755, 0.09755, -0.1269, 0.9918, 0.0125, -0.1269, 0.9918, 0.0125, -0.1269, 0.9918, 0.0125, -0.1269, 0.9918, 0.0125, -0.9012, -0.4101, 0.1405, -0.9012, -0.4101, 0.1405, -0.9012, -0.4101, 0.1405, -0.9012, -0.4101, 0.1405, -0.4709, 0.881, 0.04638, -0.4709, 0.881, 0.04638, -0.4709, 0.881, 0.04638, -0.4709, 0.881, 0.04638, -0.8939, -0.4242, 0.1451, -0.8939, -0.4242, 0.1451, -0.8939, -0.4242, 0.1451, -0.8939, -0.4242, 0.1451, -0.5521, 0.832, 0.05437, -0.5521, 0.832, 0.05437, -0.5521, 0.832, 0.05437, -0.5521, 0.832, 0.05437, -0.912, -0.4003, 0.08983, -0.912, -0.4003, 0.08983, -0.912, -0.4003, 0.08983, -0.912, -0.4003, 0.08983, -0.9934, 0.05982, 0.09784, -0.9934, 0.05982, 0.09784, -0.9934, 0.05982, 0.09784, -0.9934, 0.05982, 0.09784, -0.2908, -0.9564, 0.02864, -0.2908, -0.9564, 0.02864, -0.2908, -0.9564, 0.02864, -0.2908, -0.9564, 0.02864, -0.8529, 0.5208, -0.03679, -0.8529, 0.5208, -0.03679, -0.8529, 0.5208, -0.03679, -0.8529, 0.5208, -0.03679, -0.4709, -0.881, 0.04638, -0.4709, -0.881, 0.04638, -0.4709, -0.881, 0.04638, -0.4709, -0.881, 0.04638, -0.9865, 0.1583, -0.04105, -0.9865, 0.1583, -0.04105, -0.9865, 0.1583, -0.04105, -0.9865, 0.1583, -0.04105, -0.2902, -0.9566, 0.02858, -0.2902, -0.9566, 0.02858, -0.2902, -0.9566, 0.02858, -0.2902, -0.9566, 0.02858, -0.9904, 0.09755, 0.09755, -0.9904, 0.09755, 0.09755, -0.9904, 0.09755, 0.09755, -0.9904, 0.09755, 0.09755, -0.09801, 0.9951, 0.009654, -0.09801, 0.9951, 0.009654, -0.09801, 0.9951, 0.009654, -0.09801, -0.9951, 0.009655, -0.09801, -0.9951, 0.009655, -0.09801, -0.9951, 0.009655])] * 3)])

# ---- objects
ob_sphere = bpy.data.objects.new('Sphere', me_sphere)
ob_lamp = bpy.data.objects.new('Lamp', light_lamp)
ob_camera = bpy.data.objects.new('Camera', cam_camera)

# ---- transforms, parenting, visibility, modifiers, constraints
ob_sphere.location = (0.0, 0.0, 0.0)
ob_sphere.rotation_euler = (1.571, -0.0, 0.0)
ob_sphere.lineart.crease_threshold = 0.0
ob_lamp.location = (4.076, 1.005, 5.904)
ob_lamp.rotation_euler = (0.6503, 0.05522, 1.866)
ob_lamp.lock_rotations_4d = False
ob_lamp.empty_display_type = 'ARROWS'
ob_lamp.color = (0.0, 0.0, 0.0, 0.0)
ob_lamp.lineart.crease_threshold = 0.0
ob_camera.location = (7.481, -6.508, 5.344)
ob_camera.rotation_euler = (1.109, 0.01082, 0.8149)
ob_camera.lock_rotations_4d = False
ob_camera.empty_display_type = 'ARROWS'
ob_camera.color = (0.0, 0.0, 0.0, 0.0)
ob_camera.display_type = 'WIRE'
ob_camera.lineart.crease_threshold = 0.0

# ---- collection membership
col_collection_1.objects.link(ob_sphere)
col_collection_1.objects.link(ob_lamp)
col_collection_1.objects.link(ob_camera)

# ---- scene / render settings (as saved in the file)
scene.camera = ob_camera
scene.frame_start = 1; scene.frame_end = 250; scene.frame_set(1)
scene.render.engine = 'BLENDER_EEVEE_NEXT'
scene.render.resolution_percentage = 50
scene.render.dither_intensity = 0.0
scene.cycles.use_denoising = False
scene.cycles.samples = 10
scene.cycles.sampling_pattern = 'TABULATED_SOBOL'
scene.cycles.light_sampling_threshold = 0.0
scene.cycles.use_adaptive_sampling = False
scene.cycles.use_light_tree = False
scene.cycles.blur_glossy = 0.0
scene.cycles.pixel_filter_type = 'GAUSSIAN'
scene.cycles.sample_clamp_indirect = 0.0
scene.view_settings.view_transform = 'Standard'
bpy.context.view_layer.update()
